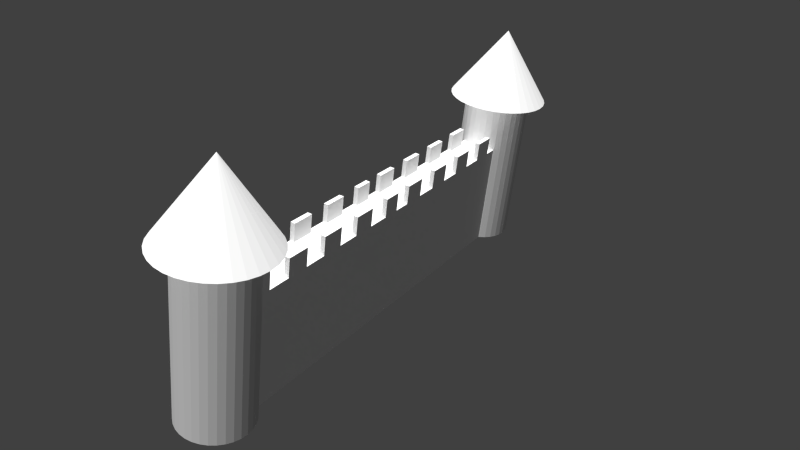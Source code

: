 # Source: castle_wall.blend  (saved by Blender 2.72.0; exported with 4.5.12 LTS)
import bpy
from mathutils import Matrix  # noqa: F401  (used for matrix-valued properties, if any)

bpy.ops.wm.read_factory_settings(use_empty=True)
scene = bpy.context.scene
scene.name = 'Scene'

# ---- collections
col_collection_1 = bpy.data.collections.new('Collection 1'); scene.collection.children.link(col_collection_1)

# ---- materials (node trees are filled in below, after node groups)
mat_material_001 = bpy.data.materials.new('Material.001')
mat_material_001.alpha_threshold = 0.0
mat_material_001.use_transparent_shadow = False
mat_material_001.preview_render_type = 'CUBE'
mat_material_001.roughness = 0.5
mat_material_002 = bpy.data.materials.new('Material.002')
mat_material_002.alpha_threshold = 0.0
mat_material_002.use_transparent_shadow = False
mat_material_002.roughness = 0.5
mat_material = bpy.data.materials.new('Material')
mat_material.alpha_threshold = 0.0
mat_material.use_transparent_shadow = False
mat_material.preview_render_type = 'FLAT'
mat_material.roughness = 0.5
mat_material.line_color = (0.0, 0.0, 0.0, 1.0)

# ---- material node trees

# ---- world
world_world = bpy.data.worlds.new('World'); scene.world = world_world
world_world.color = (0.05088, 0.05088, 0.05088)
world_world.use_sun_shadow = False
world_world.sun_shadow_jitter_overblur = 0.0
world_world.cycles.sampling_method = 'MANUAL'
world_world.cycles.sample_map_resolution = 256

# ---- cameras
cam_camera = bpy.data.cameras.new('Camera')
cam_camera.clip_end = 100.0
cam_camera.lens = 35.0
cam_camera.sensor_width = 32.0
cam_camera.sensor_height = 18.0
cam_camera.ortho_scale = 7.314
cam_camera.dof.focus_distance = 0.0
cam_camera.dof.aperture_fstop = 128.0

# ---- lights
light_lamp = bpy.data.lights.new('Lamp', 'SUN')
light_lamp.transmission_factor = 0.0
light_lamp.cutoff_distance = 30.0
light_lamp.use_shadow = False
light_lamp.angle = 0.1993
light_lamp.energy = 5.8
light_lamp.shadow_buffer_clip_start = 1.001
light_lamp.shadow_soft_size = 0.1
light_lamp.shadow_cascade_max_distance = 1000.0
light_lamp.cycles.use_multiple_importance_sampling = False

# ---- meshes
me_cylinder_003 = bpy.data.meshes.new('Cylinder.003')
me_cylinder_003.from_pydata([(0.0, 1.0, -1.0), (0.0, 1.0, 1.0), (0.1951, 0.9808, -1.0), (0.1951, 0.9808, 1.0), (0.3827, 0.9239, -1.0), (0.3827, 0.9239, 1.0), (0.5556, 0.8315, -1.0), (0.5556, 0.8315, 1.0), (0.7071, 0.7071, -1.0), (0.7071, 0.7071, 1.0), (0.8315, 0.5556, -1.0), (0.8315, 0.5556, 1.0), (0.9239, 0.3827, -1.0), (0.9239, 0.3827, 1.0), (0.9808, 0.1951, -1.0), (0.9808, 0.1951, 1.0), (1.0, 7.55e-08, -1.0), (1.0, 7.55e-08, 1.0), (0.9808, -0.1951, -1.0), (0.9808, -0.1951, 1.0), (0.9239, -0.3827, -1.0), (0.9239, -0.3827, 1.0), (0.8315, -0.5556, -1.0), (0.8315, -0.5556, 1.0), (0.7071, -0.7071, -1.0), (0.7071, -0.7071, 1.0), (0.5556, -0.8315, -1.0), (0.5556, -0.8315, 1.0), (0.3827, -0.9239, -1.0), (0.3827, -0.9239, 1.0), (0.1951, -0.9808, -1.0), (0.1951, -0.9808, 1.0), (-3.258e-07, -1.0, -1.0), (-3.258e-07, -1.0, 1.0), (-0.1951, -0.9808, -1.0), (-0.1951, -0.9808, 1.0), (-0.3827, -0.9239, -1.0), (-0.3827, -0.9239, 1.0), (-0.5556, -0.8315, -1.0), (-0.5556, -0.8315, 1.0), (-0.7071, -0.7071, -1.0), (-0.7071, -0.7071, 1.0), (-0.8315, -0.5556, -1.0), (-0.8315, -0.5556, 1.0), (-0.9239, -0.3827, -1.0), (-0.9239, -0.3827, 1.0), (-0.9808, -0.1951, -1.0), (-0.9808, -0.1951, 1.0), (-1.0, 9.656e-07, -1.0), (-1.0, 9.656e-07, 1.0), (-0.9808, 0.1951, -1.0), (-0.9808, 0.1951, 1.0), (-0.9239, 0.3827, -1.0), (-0.9239, 0.3827, 1.0), (-0.8315, 0.5556, -1.0), (-0.8315, 0.5556, 1.0), (-0.7071, 0.7071, -1.0), (-0.7071, 0.7071, 1.0), (-0.5556, 0.8315, -1.0), (-0.5556, 0.8315, 1.0), (-0.3827, 0.9239, -1.0), (-0.3827, 0.9239, 1.0), (-0.1951, 0.9808, -1.0), (-0.1951, 0.9808, 1.0), (-1.79e-07, 1.0, 3.679), (0.1951, 0.9808, 3.679), (0.3827, 0.9239, 3.679), (0.5556, 0.8315, 3.679), (0.7071, 0.7071, 3.679), (0.8315, 0.5556, 3.679), (0.9239, 0.3827, 3.679), (0.9808, 0.1951, 3.679), (1.0, 7.55e-08, 3.679), (0.9808, -0.1951, 3.679), (0.9239, -0.3827, 3.679), (0.8315, -0.5556, 3.679), (0.7071, -0.7071, 3.679), (0.5556, -0.8315, 3.679), (0.3827, -0.9239, 3.679), (0.1951, -0.9808, 3.679), (-5.049e-07, -1.0, 3.679), (-0.1951, -0.9808, 3.679), (-0.3827, -0.9239, 3.679), (-0.5556, -0.8315, 3.679), (-0.7071, -0.7071, 3.679), (-0.8315, -0.5556, 3.679), (-0.9239, -0.3827, 3.679), (-0.9808, -0.1951, 3.679), (-1.0, 9.656e-07, 3.679), (-0.9808, 0.1951, 3.679), (-0.9239, 0.3827, 3.679), (-0.8315, 0.5556, 3.679), (-0.7071, 0.7071, 3.679), (-0.5556, 0.8315, 3.679), (-0.3827, 0.9239, 3.679), (-0.1951, 0.9808, 3.679), (8.382e-09, 2.384e-07, 5.822), (0.0, 2.384e-07, 5.822), (0.0, 2.384e-07, 5.822), (0.0, 2.384e-07, 5.822), (0.0, 2.384e-07, 5.822), (0.0, 2.98e-07, 5.822), (0.0, 2.98e-07, 5.822), (0.0, 2.682e-07, 5.822), (0.0, 2.831e-07, 5.822), (0.0, 2.98e-07, 5.822), (0.0, 2.98e-07, 5.822), (0.0, 2.98e-07, 5.822), (0.0, 2.384e-07, 5.822), (0.0, 2.384e-07, 5.822), (0.0, 2.384e-07, 5.822), (0.0, 2.384e-07, 5.822), (8.382e-09, 2.384e-07, 5.822), (0.0, 2.384e-07, 5.822), (0.0, 2.384e-07, 5.822), (0.0, 2.384e-07, 5.822), (0.0, 2.384e-07, 5.822), (0.0, 2.98e-07, 5.822), (0.0, 2.98e-07, 5.822), (0.0, 2.98e-07, 5.822), (0.0, 2.831e-07, 5.822), (0.0, 2.682e-07, 5.822), (0.0, 2.98e-07, 5.822), (0.0, 2.98e-07, 5.822), (0.0, 2.384e-07, 5.822), (0.0, 2.384e-07, 5.822), (0.0, 2.384e-07, 5.822), (0.0, 2.384e-07, 5.822)], [], [(0, 1, 3, 2), (2, 3, 5, 4), (4, 5, 7, 6), (6, 7, 9, 8), (8, 9, 11, 10), (10, 11, 13, 12), (12, 13, 15, 14), (14, 15, 17, 16), (16, 17, 19, 18), (18, 19, 21, 20), (20, 21, 23, 22), (22, 23, 25, 24), (24, 25, 27, 26), (26, 27, 29, 28), (28, 29, 31, 30), (30, 31, 33, 32), (32, 33, 35, 34), (34, 35, 37, 36), (36, 37, 39, 38), (38, 39, 41, 40), (40, 41, 43, 42), (42, 43, 45, 44), (44, 45, 47, 46), (46, 47, 49, 48), (48, 49, 51, 50), (50, 51, 53, 52), (52, 53, 55, 54), (54, 55, 57, 56), (56, 57, 59, 58), (58, 59, 61, 60), (59, 57, 92, 93), (62, 63, 1, 0), (60, 61, 63, 62), (0, 2, 4, 6, 8, 10, 12, 14, 16, 18, 20, 22, 24, 26, 28, 30, 32, 34, 36, 38, 40, 42, 44, 46, 48, 50, 52, 54, 56, 58, 60, 62), (37, 35, 81, 82), (15, 13, 70, 71), (1, 63, 95, 64), (43, 41, 84, 85), (21, 19, 73, 74), (49, 47, 87, 88), (5, 3, 65, 66), (27, 25, 76, 77), (55, 53, 90, 91), (11, 9, 68, 69), (33, 31, 79, 80), (61, 59, 93, 94), (39, 37, 82, 83), (3, 1, 64, 65), (17, 15, 71, 72), (45, 43, 85, 86), (23, 21, 74, 75), (51, 49, 88, 89), (7, 5, 66, 67), (29, 27, 77, 78), (57, 55, 91, 92), (35, 33, 80, 81), (13, 11, 69, 70), (63, 61, 94, 95), (41, 39, 83, 84), (19, 17, 72, 73), (47, 45, 86, 87), (25, 23, 75, 76), (53, 51, 89, 90), (9, 7, 67, 68), (31, 29, 78, 79), (97, 96, 127, 126, 125, 124, 123, 122, 121, 120, 119, 118, 117, 116, 115, 114, 113, 112, 111, 110, 109, 108, 107, 106, 105, 104, 103, 102, 101, 100, 99, 98)])
_uv = me_cylinder_003.uv_layers.new(name='UVMap')
_uv.uv.foreach_set('vector', [0.1547, 0.0, 0.1547, 0.2999, 0.1199, 0.2999, 0.1199, 0.0, 0.1199, 0.0, 0.1199, 0.2999, 0.08575, 0.2999, 0.08575, 1.787e-08, 0.08575, 1.787e-08, 0.08575, 0.2999, 0.05358, 0.2999, 0.05358, 1.787e-08, 0.05358, 1.787e-08, 0.05358, 0.2999, 0.02462, 0.2999, 0.02462, 1.787e-08, 0.02462, 1.787e-08, 0.02462, 0.2999, 1.059e-08, 0.2999, 0.0, 1.787e-08, 0.7746, 1.787e-08, 0.7746, 0.2999, 0.7457, 0.2999, 0.7457, 1.787e-08, 0.7457, 1.787e-08, 0.7457, 0.2999, 0.7135, 0.2999, 0.7135, 3.575e-08, 0.7135, 3.575e-08, 0.7135, 0.2999, 0.6793, 0.2999, 0.6793, 2.681e-08, 0.6793, 2.681e-08, 0.6793, 0.2999, 0.6445, 0.2999, 0.6445, 2.681e-08, 0.6445, 2.681e-08, 0.6445, 0.2999, 0.6104, 0.2999, 0.6104, 3.575e-08, 0.6104, 3.575e-08, 0.6104, 0.2999, 0.5782, 0.2999, 0.5782, 2.681e-08, 0.5782, 2.681e-08, 0.5782, 0.2999, 0.5492, 0.2999, 0.5492, 3.575e-08, 0.5492, 3.575e-08, 0.5492, 0.2999, 0.5246, 0.2999, 0.5246, 0.0, 1.0, 0.0, 1.0, 0.2999, 0.971, 0.2999, 0.971, 0.0, 0.971, 0.0, 0.971, 0.2999, 0.9389, 0.2999, 0.9389, 1.787e-08, 0.9389, 1.787e-08, 0.9389, 0.2999, 0.9047, 0.2999, 0.9047, 8.937e-09, 0.9047, 8.937e-09, 0.9047, 0.2999, 0.8699, 0.2999, 0.8699, 8.937e-09, 0.8699, 8.937e-09, 0.8699, 0.2999, 0.8357, 0.2999, 0.8357, 8.937e-09, 0.8357, 8.937e-09, 0.8357, 0.2999, 0.8036, 0.2999, 0.8036, 2.681e-08, 0.8036, 2.681e-08, 0.8036, 0.2999, 0.7746, 0.2999, 0.7746, 8.937e-09, 0.2746, 0.7016, 0.2746, 0.4017, 0.3036, 0.4017, 0.3036, 0.7016, 0.3036, 0.7016, 0.3036, 0.4017, 0.3357, 0.4017, 0.3357, 0.7016, 0.3357, 0.7016, 0.3357, 0.4017, 0.3699, 0.4017, 0.3699, 0.7016, 0.3699, 0.7016, 0.3699, 0.4017, 0.4047, 0.4017, 0.4047, 0.7016, 0.4047, 0.7016, 0.4047, 0.4017, 0.4389, 0.4017, 0.4389, 0.7016, 0.4389, 0.7016, 0.4389, 0.4017, 0.471, 0.4017, 0.471, 0.7016, 0.471, 0.7016, 0.471, 0.4017, 0.5, 0.4017, 0.5, 0.7016, 0.5, 0.7016, 0.5, 0.4017, 0.5246, 0.4017, 0.5246, 0.7016, 0.2746, 1.787e-08, 0.2746, 0.2999, 0.25, 0.2999, 0.25, 1.787e-08, 0.25, 1.787e-08, 0.25, 0.2999, 0.221, 0.2999, 0.221, 1.787e-08, 0.25, 0.2999, 0.2746, 0.2999, 0.2746, 0.7016, 0.25, 0.7016, 0.1889, 1.787e-08, 0.1889, 0.2999, 0.1547, 0.2999, 0.1547, 0.0, 0.221, 1.787e-08, 0.221, 0.2999, 0.1889, 0.2999, 0.1889, 1.787e-08, 0.5246, 0.8655, 0.5246, 0.8361, 0.5314, 0.8073, 0.5447, 0.7801, 0.5641, 0.7557, 0.5887, 0.7349, 0.6177, 0.7185, 0.6498, 0.7073, 0.684, 0.7016, 0.7188, 0.7016, 0.753, 0.7073, 0.7851, 0.7185, 0.8141, 0.7349, 0.8387, 0.7557, 0.8581, 0.7801, 0.8714, 0.8073, 0.8782, 0.8361, 0.8782, 0.8655, 0.8714, 0.8943, 0.8581, 0.9215, 0.8387, 0.9459, 0.8141, 0.9667, 0.7851, 0.983, 0.753, 0.9943, 0.7188, 1.0, 0.684, 1.0, 0.6498, 0.9943, 0.6177, 0.983, 0.5887, 0.9667, 0.5641, 0.9459, 0.5447, 0.9215, 0.5314, 0.8943, 0.8357, 0.2999, 0.8699, 0.2999, 0.8699, 0.7016, 0.8357, 0.7016, 0.7135, 0.2999, 0.7457, 0.2999, 0.7457, 0.7016, 0.7135, 0.7016, 0.1547, 0.2999, 0.1889, 0.2999, 0.1889, 0.7016, 0.1547, 0.7016, 0.3036, 0.4017, 0.2746, 0.4017, 0.2746, 7.15e-08, 0.3036, 7.15e-08, 0.6104, 0.2999, 0.6445, 0.2999, 0.6445, 0.7016, 0.6104, 0.7016, 0.4047, 0.4017, 0.3699, 0.4017, 0.3699, 7.15e-08, 0.4047, 3.575e-08, 0.08575, 0.2999, 0.1199, 0.2999, 0.1199, 0.7016, 0.08575, 0.7016, 0.5246, 0.2999, 0.5492, 0.2999, 0.5492, 0.7016, 0.5246, 0.7016, 0.5, 0.4017, 0.471, 0.4017, 0.471, 7.15e-08, 0.5, 7.15e-08, 1.059e-08, 0.2999, 0.02462, 0.2999, 0.02462, 0.7016, 4.235e-08, 0.7016, 0.9047, 0.2999, 0.9389, 0.2999, 0.9389, 0.7016, 0.9047, 0.7016, 0.221, 0.2999, 0.25, 0.2999, 0.25, 0.7016, 0.221, 0.7016, 0.8036, 0.2999, 0.8357, 0.2999, 0.8357, 0.7016, 0.8036, 0.7016, 0.1199, 0.2999, 0.1547, 0.2999, 0.1547, 0.7016, 0.1199, 0.7016, 0.6793, 0.2999, 0.7135, 0.2999, 0.7135, 0.7016, 0.6793, 0.7016, 0.3357, 0.4017, 0.3036, 0.4017, 0.3036, 7.15e-08, 0.3357, 3.575e-08, 0.5782, 0.2999, 0.6104, 0.2999, 0.6104, 0.7016, 0.5782, 0.7016, 0.4389, 0.4017, 0.4047, 0.4017, 0.4047, 3.575e-08, 0.4389, 7.15e-08, 0.05358, 0.2999, 0.08575, 0.2999, 0.08575, 0.7016, 0.05358, 0.7016, 0.971, 0.2999, 1.0, 0.2999, 1.0, 0.7016, 0.971, 0.7016, 0.5246, 0.4017, 0.5, 0.4017, 0.5, 7.15e-08, 0.5246, 0.0, 0.8699, 0.2999, 0.9047, 0.2999, 0.9047, 0.7016, 0.8699, 0.7016, 0.7457, 0.2999, 0.7746, 0.2999, 0.7746, 0.7016, 0.7457, 0.7016, 0.1889, 0.2999, 0.221, 0.2999, 0.221, 0.7016, 0.1889, 0.7016, 0.7746, 0.2999, 0.8036, 0.2999, 0.8036, 0.7016, 0.7746, 0.7016, 0.6445, 0.2999, 0.6793, 0.2999, 0.6793, 0.7016, 0.6445, 0.7016, 0.3699, 0.4017, 0.3357, 0.4017, 0.3357, 3.575e-08, 0.3699, 7.15e-08, 0.5492, 0.2999, 0.5782, 0.2999, 0.5782, 0.7016, 0.5492, 0.7016, 0.471, 0.4017, 0.4389, 0.4017, 0.4389, 7.15e-08, 0.471, 7.15e-08, 0.02462, 0.2999, 0.05358, 0.2999, 0.05358, 0.7016, 0.02462, 0.7016, 0.9389, 0.2999, 0.971, 0.2999, 0.971, 0.7016, 0.9389, 0.7016, 0.5, 1.0, 0.5975, 0.9904, 0.6913, 0.9619, 0.7778, 0.9157, 0.8536, 0.8536, 0.9157, 0.7778, 0.9619, 0.6913, 0.9904, 0.5975, 1.0, 0.5, 0.9904, 0.4025, 0.9619, 0.3087, 0.9157, 0.2222, 0.8536, 0.1464, 0.7778, 0.08427, 0.6913, 0.03806, 0.5975, 0.009607, 0.5, 0.0, 0.4025, 0.009607, 0.3087, 0.03806, 0.2222, 0.08427, 0.1464, 0.1464, 0.08426, 0.2222, 0.03806, 0.3087, 0.009607, 0.4025, 0.0, 0.5, 0.009607, 0.5975, 0.03806, 0.6913, 0.08427, 0.7778, 0.1464, 0.8536, 0.2222, 0.9157, 0.3087, 0.9619, 0.4025, 0.9904])
me_cylinder_003.materials.append(mat_material_001)
me_cylinder_003.use_remesh_preserve_volume = False
me_cylinder_003.use_remesh_preserve_attributes = False
me_cylinder_003.use_mirror_vertex_groups = False
me_cylinder_003.update()
me_cylinder_002 = bpy.data.meshes.new('Cylinder.002')
me_cylinder_002.from_pydata([(-1.79e-07, 1.0, 3.679), (0.1951, 0.9808, 3.679), (0.3827, 0.9239, 3.679), (0.5556, 0.8315, 3.679), (0.7071, 0.7071, 3.679), (0.8315, 0.5556, 3.679), (0.9239, 0.3827, 3.679), (0.9808, 0.1951, 3.679), (1.0, 7.55e-08, 3.679), (0.9808, -0.1951, 3.679), (0.9239, -0.3827, 3.679), (0.8315, -0.5556, 3.679), (0.7071, -0.7071, 3.679), (0.5556, -0.8315, 3.679), (0.3827, -0.9239, 3.679), (0.1951, -0.9808, 3.679), (-5.049e-07, -1.0, 3.679), (-0.1951, -0.9808, 3.679), (-0.3827, -0.9239, 3.679), (-0.5556, -0.8315, 3.679), (-0.7071, -0.7071, 3.679), (-0.8315, -0.5556, 3.679), (-0.9239, -0.3827, 3.679), (-0.9808, -0.1951, 3.679), (-1.0, 9.656e-07, 3.679), (-0.9808, 0.1951, 3.679), (-0.9239, 0.3827, 3.679), (-0.8315, 0.5556, 3.679), (-0.7071, 0.7071, 3.679), (-0.5556, 0.8315, 3.679), (-0.3827, 0.9239, 3.679), (-0.1951, 0.9808, 3.679), (-2.357e-07, 1.5, 3.679), (0.2926, 1.471, 3.679), (0.574, 1.386, 3.679), (0.8334, 1.247, 3.679), (1.061, 1.061, 3.679), (1.247, 0.8334, 3.679), (1.386, 0.574, 3.679), (1.471, 0.2926, 3.679), (1.5, -2.925e-08, 3.679), (1.471, -0.2926, 3.679), (1.386, -0.574, 3.679), (1.247, -0.8334, 3.679), (1.061, -1.061, 3.679), (0.8334, -1.247, 3.679), (0.574, -1.386, 3.679), (0.2926, -1.471, 3.679), (-7.245e-07, -1.5, 3.679), (-0.2926, -1.471, 3.679), (-0.574, -1.386, 3.679), (-0.8334, -1.247, 3.679), (-1.061, -1.061, 3.679), (-1.247, -0.8334, 3.679), (-1.386, -0.574, 3.679), (-1.471, -0.2926, 3.679), (-1.5, 1.306e-06, 3.679), (-1.471, 0.2926, 3.679), (-1.386, 0.574, 3.679), (-1.247, 0.8334, 3.679), (-1.061, 1.061, 3.679), (-0.8334, 1.247, 3.679), (-0.574, 1.386, 3.679), (-0.2926, 1.471, 3.679), (5.239e-10, 2.617e-07, 5.822)], [], [(24, 23, 55, 56), (2, 1, 33, 34), (13, 12, 44, 45), (22, 21, 53, 54), (11, 10, 42, 43), (31, 30, 62, 63), (20, 19, 51, 52), (9, 8, 40, 41), (29, 28, 60, 61), (18, 17, 49, 50), (7, 6, 38, 39), (27, 26, 58, 59), (5, 4, 36, 37), (16, 15, 47, 48), (25, 24, 56, 57), (3, 2, 34, 35), (14, 13, 45, 46), (23, 22, 54, 55), (1, 0, 32, 33), (12, 11, 43, 44), (0, 31, 63, 32), (21, 20, 52, 53), (10, 9, 41, 42), (30, 29, 61, 62), (19, 18, 50, 51), (8, 7, 39, 40), (28, 27, 59, 60), (17, 16, 48, 49), (6, 5, 37, 38), (26, 25, 57, 58), (4, 3, 35, 36), (15, 14, 46, 47), (58, 57, 64), (36, 35, 64), (47, 46, 64), (56, 55, 64), (34, 33, 64), (45, 44, 64), (54, 53, 64), (43, 42, 64), (63, 62, 64), (52, 51, 64), (41, 40, 64), (61, 60, 64), (50, 49, 64), (39, 38, 64), (59, 58, 64), (37, 36, 64), (48, 47, 64), (57, 56, 64), (35, 34, 64), (46, 45, 64), (55, 54, 64), (33, 32, 64), (44, 43, 64), (32, 63, 64), (53, 52, 64), (42, 41, 64), (62, 61, 64), (51, 50, 64), (40, 39, 64), (60, 59, 64), (49, 48, 64), (38, 37, 64)])
_uv = me_cylinder_002.uv_layers.new(name='UVMap')
_uv.uv.foreach_set('vector', [0.4682, 0.8225, 0.5318, 0.8225, 0.5477, 0.9838, 0.4523, 0.9838, 0.2142, 0.3472, 0.1899, 0.4059, 0.03478, 0.3589, 0.07125, 0.2708, 0.7858, 0.3472, 0.7505, 0.2944, 0.8758, 0.1916, 0.9288, 0.2708, 0.5941, 0.8101, 0.6528, 0.7858, 0.7292, 0.9288, 0.6411, 0.9652, 0.7056, 0.2495, 0.6528, 0.2142, 0.7292, 0.07125, 0.8084, 0.1242, 0.1775, 0.5318, 0.1899, 0.5941, 0.03478, 0.6411, 0.01619, 0.5477, 0.7056, 0.7505, 0.7505, 0.7056, 0.8758, 0.8084, 0.8084, 0.8758, 0.5941, 0.1899, 0.5318, 0.1775, 0.5477, 0.01619, 0.6411, 0.03478, 0.2142, 0.6528, 0.2495, 0.7056, 0.1242, 0.8084, 0.07125, 0.7292, 0.7858, 0.6528, 0.8101, 0.5941, 0.9652, 0.6411, 0.9288, 0.7292, 0.4682, 0.1775, 0.4059, 0.1899, 0.3589, 0.03478, 0.4523, 0.01619, 0.2944, 0.7505, 0.3472, 0.7858, 0.2708, 0.9288, 0.1916, 0.8758, 0.3472, 0.2142, 0.2944, 0.2495, 0.1916, 0.1242, 0.2708, 0.07125, 0.8225, 0.5318, 0.8225, 0.4682, 0.9838, 0.4523, 0.9838, 0.5477, 0.4059, 0.8101, 0.4682, 0.8225, 0.4523, 0.9838, 0.3589, 0.9652, 0.2495, 0.2944, 0.2142, 0.3472, 0.07125, 0.2708, 0.1242, 0.1916, 0.8101, 0.4059, 0.7858, 0.3472, 0.9288, 0.2708, 0.9652, 0.3589, 0.5318, 0.8225, 0.5941, 0.8101, 0.6411, 0.9652, 0.5477, 0.9838, 0.1899, 0.4059, 0.1775, 0.4682, 0.01619, 0.4523, 0.03478, 0.3589, 0.7505, 0.2944, 0.7056, 0.2495, 0.8084, 0.1242, 0.8758, 0.1916, 0.1775, 0.4682, 0.1775, 0.5318, 0.01619, 0.5477, 0.01619, 0.4523, 0.6528, 0.7858, 0.7056, 0.7505, 0.8084, 0.8758, 0.7292, 0.9288, 0.6528, 0.2142, 0.5941, 0.1899, 0.6411, 0.03478, 0.7292, 0.07125, 0.1899, 0.5941, 0.2142, 0.6528, 0.07125, 0.7292, 0.03478, 0.6411, 0.7505, 0.7056, 0.7858, 0.6528, 0.9288, 0.7292, 0.8758, 0.8084, 0.5318, 0.1775, 0.4682, 0.1775, 0.4523, 0.01619, 0.5477, 0.01619, 0.2495, 0.7056, 0.2944, 0.7505, 0.1916, 0.8758, 0.1242, 0.8084, 0.8101, 0.5941, 0.8225, 0.5318, 0.9838, 0.5477, 0.9652, 0.6411, 0.4059, 0.1899, 0.3472, 0.2142, 0.2708, 0.07125, 0.3589, 0.03478, 0.3472, 0.7858, 0.4059, 0.8101, 0.3589, 0.9652, 0.2708, 0.9288, 0.2944, 0.2495, 0.2495, 0.2944, 0.1242, 0.1916, 0.1916, 0.1242, 0.8225, 0.4682, 0.8101, 0.4059, 0.9652, 0.3589, 0.9838, 0.4523, 0.2731, 0.7572, 0.2252, 0.7093, 0.4922, 0.4902, 0.8227, 0.5905, 0.7968, 0.653, 0.4922, 0.4902, 0.3919, 0.1597, 0.4583, 0.1465, 0.4922, 0.4902, 0.1876, 0.653, 0.1617, 0.5905, 0.4922, 0.4902, 0.7592, 0.7093, 0.7113, 0.7572, 0.4922, 0.4902, 0.526, 0.1465, 0.5924, 0.1597, 0.4922, 0.4902, 0.1485, 0.5241, 0.1485, 0.4564, 0.4922, 0.4902, 0.655, 0.1857, 0.7113, 0.2233, 0.4922, 0.4902, 0.5924, 0.8207, 0.526, 0.8339, 0.4922, 0.4902, 0.1617, 0.39, 0.1876, 0.3274, 0.4922, 0.4902, 0.7592, 0.2711, 0.7968, 0.3274, 0.4922, 0.4902, 0.4583, 0.8339, 0.3919, 0.8207, 0.4922, 0.4902, 0.2252, 0.2711, 0.2731, 0.2233, 0.4922, 0.4902, 0.8227, 0.39, 0.8359, 0.4564, 0.4922, 0.4902, 0.3294, 0.7948, 0.2731, 0.7572, 0.4922, 0.4902, 0.8359, 0.5241, 0.8227, 0.5905, 0.4922, 0.4902, 0.3294, 0.1857, 0.3919, 0.1597, 0.4922, 0.4902, 0.2252, 0.7093, 0.1876, 0.653, 0.4922, 0.4902, 0.7968, 0.653, 0.7592, 0.7093, 0.4922, 0.4902, 0.4583, 0.1465, 0.526, 0.1465, 0.4922, 0.4902, 0.1617, 0.5905, 0.1485, 0.5241, 0.4922, 0.4902, 0.7113, 0.7572, 0.655, 0.7948, 0.4922, 0.4902, 0.5924, 0.1597, 0.655, 0.1857, 0.4922, 0.4902, 0.655, 0.7948, 0.5924, 0.8207, 0.4922, 0.4902, 0.1485, 0.4564, 0.1617, 0.39, 0.4922, 0.4902, 0.7113, 0.2233, 0.7592, 0.2711, 0.4922, 0.4902, 0.526, 0.8339, 0.4583, 0.8339, 0.4922, 0.4902, 0.1876, 0.3274, 0.2252, 0.2711, 0.4922, 0.4902, 0.7968, 0.3274, 0.8227, 0.39, 0.4922, 0.4902, 0.3919, 0.8207, 0.3294, 0.7948, 0.4922, 0.4902, 0.2731, 0.2233, 0.3294, 0.1857, 0.4922, 0.4902, 0.8359, 0.4564, 0.8359, 0.5241, 0.4922, 0.4902])
me_cylinder_002.materials.append(mat_material_002)
me_cylinder_002.materials.append(None)
me_cylinder_002.use_remesh_preserve_volume = False
me_cylinder_002.use_remesh_preserve_attributes = False
me_cylinder_002.use_mirror_vertex_groups = False
me_cylinder_002.update()
me_cylinder = bpy.data.meshes.new('Cylinder')
me_cylinder.from_pydata([(0.0, 1.0, -1.0), (0.0, 1.0, 1.0), (0.1951, 0.9808, -1.0), (0.1951, 0.9808, 1.0), (0.3827, 0.9239, -1.0), (0.3827, 0.9239, 1.0), (0.5556, 0.8315, -1.0), (0.5556, 0.8315, 1.0), (0.7071, 0.7071, -1.0), (0.7071, 0.7071, 1.0), (0.8315, 0.5556, -1.0), (0.8315, 0.5556, 1.0), (0.9239, 0.3827, -1.0), (0.9239, 0.3827, 1.0), (0.9808, 0.1951, -1.0), (0.9808, 0.1951, 1.0), (1.0, 7.55e-08, -1.0), (1.0, 7.55e-08, 1.0), (0.9808, -0.1951, -1.0), (0.9808, -0.1951, 1.0), (0.9239, -0.3827, -1.0), (0.9239, -0.3827, 1.0), (0.8315, -0.5556, -1.0), (0.8315, -0.5556, 1.0), (0.7071, -0.7071, -1.0), (0.7071, -0.7071, 1.0), (0.5556, -0.8315, -1.0), (0.5556, -0.8315, 1.0), (0.3827, -0.9239, -1.0), (0.3827, -0.9239, 1.0), (0.1951, -0.9808, -1.0), (0.1951, -0.9808, 1.0), (-3.258e-07, -1.0, -1.0), (-3.258e-07, -1.0, 1.0), (-0.1951, -0.9808, -1.0), (-0.1951, -0.9808, 1.0), (-0.3827, -0.9239, -1.0), (-0.3827, -0.9239, 1.0), (-0.5556, -0.8315, -1.0), (-0.5556, -0.8315, 1.0), (-0.7071, -0.7071, -1.0), (-0.7071, -0.7071, 1.0), (-0.8315, -0.5556, -1.0), (-0.8315, -0.5556, 1.0), (-0.9239, -0.3827, -1.0), (-0.9239, -0.3827, 1.0), (-0.9808, -0.1951, -1.0), (-0.9808, -0.1951, 1.0), (-1.0, 9.656e-07, -1.0), (-1.0, 9.656e-07, 1.0), (-0.9808, 0.1951, -1.0), (-0.9808, 0.1951, 1.0), (-0.9239, 0.3827, -1.0), (-0.9239, 0.3827, 1.0), (-0.8315, 0.5556, -1.0), (-0.8315, 0.5556, 1.0), (-0.7071, 0.7071, -1.0), (-0.7071, 0.7071, 1.0), (-0.5556, 0.8315, -1.0), (-0.5556, 0.8315, 1.0), (-0.3827, 0.9239, -1.0), (-0.3827, 0.9239, 1.0), (-0.1951, 0.9808, -1.0), (-0.1951, 0.9808, 1.0), (-1.79e-07, 1.0, 3.679), (0.1951, 0.9808, 3.679), (0.3827, 0.9239, 3.679), (0.5556, 0.8315, 3.679), (0.7071, 0.7071, 3.679), (0.8315, 0.5556, 3.679), (0.9239, 0.3827, 3.679), (0.9808, 0.1951, 3.679), (1.0, 7.55e-08, 3.679), (0.9808, -0.1951, 3.679), (0.9239, -0.3827, 3.679), (0.8315, -0.5556, 3.679), (0.7071, -0.7071, 3.679), (0.5556, -0.8315, 3.679), (0.3827, -0.9239, 3.679), (0.1951, -0.9808, 3.679), (-5.049e-07, -1.0, 3.679), (-0.1951, -0.9808, 3.679), (-0.3827, -0.9239, 3.679), (-0.5556, -0.8315, 3.679), (-0.7071, -0.7071, 3.679), (-0.8315, -0.5556, 3.679), (-0.9239, -0.3827, 3.679), (-0.9808, -0.1951, 3.679), (-1.0, 9.656e-07, 3.679), (-0.9808, 0.1951, 3.679), (-0.9239, 0.3827, 3.679), (-0.8315, 0.5556, 3.679), (-0.7071, 0.7071, 3.679), (-0.5556, 0.8315, 3.679), (-0.3827, 0.9239, 3.679), (-0.1951, 0.9808, 3.679)], [], [(0, 1, 3, 2), (2, 3, 5, 4), (4, 5, 7, 6), (6, 7, 9, 8), (8, 9, 11, 10), (10, 11, 13, 12), (12, 13, 15, 14), (14, 15, 17, 16), (16, 17, 19, 18), (18, 19, 21, 20), (20, 21, 23, 22), (22, 23, 25, 24), (24, 25, 27, 26), (26, 27, 29, 28), (28, 29, 31, 30), (30, 31, 33, 32), (32, 33, 35, 34), (34, 35, 37, 36), (36, 37, 39, 38), (38, 39, 41, 40), (40, 41, 43, 42), (42, 43, 45, 44), (44, 45, 47, 46), (46, 47, 49, 48), (48, 49, 51, 50), (50, 51, 53, 52), (52, 53, 55, 54), (54, 55, 57, 56), (56, 57, 59, 58), (58, 59, 61, 60), (59, 57, 92, 93), (62, 63, 1, 0), (60, 61, 63, 62), (0, 2, 4, 6, 8, 10, 12, 14, 16, 18, 20, 22, 24, 26, 28, 30, 32, 34, 36, 38, 40, 42, 44, 46, 48, 50, 52, 54, 56, 58, 60, 62), (37, 35, 81, 82), (15, 13, 70, 71), (1, 63, 95, 64), (43, 41, 84, 85), (21, 19, 73, 74), (49, 47, 87, 88), (5, 3, 65, 66), (27, 25, 76, 77), (55, 53, 90, 91), (11, 9, 68, 69), (33, 31, 79, 80), (61, 59, 93, 94), (39, 37, 82, 83), (3, 1, 64, 65), (17, 15, 71, 72), (45, 43, 85, 86), (23, 21, 74, 75), (51, 49, 88, 89), (7, 5, 66, 67), (29, 27, 77, 78), (57, 55, 91, 92), (35, 33, 80, 81), (13, 11, 69, 70), (63, 61, 94, 95), (41, 39, 83, 84), (19, 17, 72, 73), (47, 45, 86, 87), (25, 23, 75, 76), (53, 51, 89, 90), (9, 7, 67, 68), (31, 29, 78, 79)])
_uv = me_cylinder.uv_layers.new(name='UVMap')
_uv.uv.foreach_set('vector', [0.1547, 0.0, 0.1547, 0.2999, 0.1199, 0.2999, 0.1199, 0.0, 0.1199, 0.0, 0.1199, 0.2999, 0.08575, 0.2999, 0.08575, 1.787e-08, 0.08575, 1.787e-08, 0.08575, 0.2999, 0.05358, 0.2999, 0.05358, 1.787e-08, 0.05358, 1.787e-08, 0.05358, 0.2999, 0.02462, 0.2999, 0.02462, 1.787e-08, 0.02462, 1.787e-08, 0.02462, 0.2999, 1.059e-08, 0.2999, 0.0, 1.787e-08, 0.7746, 1.787e-08, 0.7746, 0.2999, 0.7457, 0.2999, 0.7457, 1.787e-08, 0.7457, 1.787e-08, 0.7457, 0.2999, 0.7135, 0.2999, 0.7135, 3.575e-08, 0.7135, 3.575e-08, 0.7135, 0.2999, 0.6793, 0.2999, 0.6793, 2.681e-08, 0.6793, 2.681e-08, 0.6793, 0.2999, 0.6445, 0.2999, 0.6445, 2.681e-08, 0.6445, 2.681e-08, 0.6445, 0.2999, 0.6104, 0.2999, 0.6104, 3.575e-08, 0.6104, 3.575e-08, 0.6104, 0.2999, 0.5782, 0.2999, 0.5782, 2.681e-08, 0.5782, 2.681e-08, 0.5782, 0.2999, 0.5492, 0.2999, 0.5492, 3.575e-08, 0.5492, 3.575e-08, 0.5492, 0.2999, 0.5246, 0.2999, 0.5246, 0.0, 1.0, 0.0, 1.0, 0.2999, 0.971, 0.2999, 0.971, 0.0, 0.971, 0.0, 0.971, 0.2999, 0.9389, 0.2999, 0.9389, 1.787e-08, 0.9389, 1.787e-08, 0.9389, 0.2999, 0.9047, 0.2999, 0.9047, 8.937e-09, 0.9047, 8.937e-09, 0.9047, 0.2999, 0.8699, 0.2999, 0.8699, 8.937e-09, 0.8699, 8.937e-09, 0.8699, 0.2999, 0.8357, 0.2999, 0.8357, 8.937e-09, 0.8357, 8.937e-09, 0.8357, 0.2999, 0.8036, 0.2999, 0.8036, 2.681e-08, 0.8036, 2.681e-08, 0.8036, 0.2999, 0.7746, 0.2999, 0.7746, 8.937e-09, 0.2746, 0.7016, 0.2746, 0.4017, 0.3036, 0.4017, 0.3036, 0.7016, 0.3036, 0.7016, 0.3036, 0.4017, 0.3357, 0.4017, 0.3357, 0.7016, 0.3357, 0.7016, 0.3357, 0.4017, 0.3699, 0.4017, 0.3699, 0.7016, 0.3699, 0.7016, 0.3699, 0.4017, 0.4047, 0.4017, 0.4047, 0.7016, 0.4047, 0.7016, 0.4047, 0.4017, 0.4389, 0.4017, 0.4389, 0.7016, 0.4389, 0.7016, 0.4389, 0.4017, 0.471, 0.4017, 0.471, 0.7016, 0.471, 0.7016, 0.471, 0.4017, 0.5, 0.4017, 0.5, 0.7016, 0.5, 0.7016, 0.5, 0.4017, 0.5246, 0.4017, 0.5246, 0.7016, 0.2746, 1.787e-08, 0.2746, 0.2999, 0.25, 0.2999, 0.25, 1.787e-08, 0.25, 1.787e-08, 0.25, 0.2999, 0.221, 0.2999, 0.221, 1.787e-08, 0.25, 0.2999, 0.2746, 0.2999, 0.2746, 0.7016, 0.25, 0.7016, 0.1889, 1.787e-08, 0.1889, 0.2999, 0.1547, 0.2999, 0.1547, 0.0, 0.221, 1.787e-08, 0.221, 0.2999, 0.1889, 0.2999, 0.1889, 1.787e-08, 0.5246, 0.8655, 0.5246, 0.8361, 0.5314, 0.8073, 0.5447, 0.7801, 0.5641, 0.7557, 0.5887, 0.7349, 0.6177, 0.7185, 0.6498, 0.7073, 0.684, 0.7016, 0.7188, 0.7016, 0.753, 0.7073, 0.7851, 0.7185, 0.8141, 0.7349, 0.8387, 0.7557, 0.8581, 0.7801, 0.8714, 0.8073, 0.8782, 0.8361, 0.8782, 0.8655, 0.8714, 0.8943, 0.8581, 0.9215, 0.8387, 0.9459, 0.8141, 0.9667, 0.7851, 0.983, 0.753, 0.9943, 0.7188, 1.0, 0.684, 1.0, 0.6498, 0.9943, 0.6177, 0.983, 0.5887, 0.9667, 0.5641, 0.9459, 0.5447, 0.9215, 0.5314, 0.8943, 0.8357, 0.2999, 0.8699, 0.2999, 0.8699, 0.7016, 0.8357, 0.7016, 0.7135, 0.2999, 0.7457, 0.2999, 0.7457, 0.7016, 0.7135, 0.7016, 0.1547, 0.2999, 0.1889, 0.2999, 0.1889, 0.7016, 0.1547, 0.7016, 0.3036, 0.4017, 0.2746, 0.4017, 0.2746, 7.15e-08, 0.3036, 7.15e-08, 0.6104, 0.2999, 0.6445, 0.2999, 0.6445, 0.7016, 0.6104, 0.7016, 0.4047, 0.4017, 0.3699, 0.4017, 0.3699, 7.15e-08, 0.4047, 3.575e-08, 0.08575, 0.2999, 0.1199, 0.2999, 0.1199, 0.7016, 0.08575, 0.7016, 0.5246, 0.2999, 0.5492, 0.2999, 0.5492, 0.7016, 0.5246, 0.7016, 0.5, 0.4017, 0.471, 0.4017, 0.471, 7.15e-08, 0.5, 7.15e-08, 1.059e-08, 0.2999, 0.02462, 0.2999, 0.02462, 0.7016, 4.235e-08, 0.7016, 0.9047, 0.2999, 0.9389, 0.2999, 0.9389, 0.7016, 0.9047, 0.7016, 0.221, 0.2999, 0.25, 0.2999, 0.25, 0.7016, 0.221, 0.7016, 0.8036, 0.2999, 0.8357, 0.2999, 0.8357, 0.7016, 0.8036, 0.7016, 0.1199, 0.2999, 0.1547, 0.2999, 0.1547, 0.7016, 0.1199, 0.7016, 0.6793, 0.2999, 0.7135, 0.2999, 0.7135, 0.7016, 0.6793, 0.7016, 0.3357, 0.4017, 0.3036, 0.4017, 0.3036, 7.15e-08, 0.3357, 3.575e-08, 0.5782, 0.2999, 0.6104, 0.2999, 0.6104, 0.7016, 0.5782, 0.7016, 0.4389, 0.4017, 0.4047, 0.4017, 0.4047, 3.575e-08, 0.4389, 7.15e-08, 0.05358, 0.2999, 0.08575, 0.2999, 0.08575, 0.7016, 0.05358, 0.7016, 0.971, 0.2999, 1.0, 0.2999, 1.0, 0.7016, 0.971, 0.7016, 0.5246, 0.4017, 0.5, 0.4017, 0.5, 7.15e-08, 0.5246, 0.0, 0.8699, 0.2999, 0.9047, 0.2999, 0.9047, 0.7016, 0.8699, 0.7016, 0.7457, 0.2999, 0.7746, 0.2999, 0.7746, 0.7016, 0.7457, 0.7016, 0.1889, 0.2999, 0.221, 0.2999, 0.221, 0.7016, 0.1889, 0.7016, 0.7746, 0.2999, 0.8036, 0.2999, 0.8036, 0.7016, 0.7746, 0.7016, 0.6445, 0.2999, 0.6793, 0.2999, 0.6793, 0.7016, 0.6445, 0.7016, 0.3699, 0.4017, 0.3357, 0.4017, 0.3357, 3.575e-08, 0.3699, 7.15e-08, 0.5492, 0.2999, 0.5782, 0.2999, 0.5782, 0.7016, 0.5492, 0.7016, 0.471, 0.4017, 0.4389, 0.4017, 0.4389, 7.15e-08, 0.471, 7.15e-08, 0.02462, 0.2999, 0.05358, 0.2999, 0.05358, 0.7016, 0.02462, 0.7016, 0.9389, 0.2999, 0.971, 0.2999, 0.971, 0.7016, 0.9389, 0.7016])
me_cylinder.materials.append(mat_material_001)
me_cylinder.use_remesh_preserve_volume = False
me_cylinder.use_remesh_preserve_attributes = False
me_cylinder.use_mirror_vertex_groups = False
me_cylinder.update()
me_cube = bpy.data.meshes.new('Cube')
me_cube.from_pydata([(1.0, 1.0, -1.0), (1.0, -1.0, -1.0), (-1.0, -1.0, -1.0), (-1.0, 1.0, -1.0), (1.0, 1.0, 1.0), (1.0, -1.0, 1.0), (-1.0, -1.0, 1.0), (-1.0, 1.0, 1.0), (1.0, -11.0, -1.0), (-1.0, -11.0, -1.0), (1.0, -11.0, 1.0), (-1.0, -11.0, 1.0), (1.0, 11.0, -1.0), (-1.0, 11.0, -1.0), (1.0, 11.0, 1.0), (-1.0, 11.0, 1.0), (1.0, 1.0, 5.0), (1.0, -1.0, 5.0), (-1.0, -1.0, 5.0), (-1.0, 1.0, 5.0), (1.0, -11.0, 5.0), (-1.0, -11.0, 5.0), (1.0, 11.0, 5.0), (-1.0, 11.0, 5.0), (1.0, -9.537e-07, 5.0), (2.384e-07, 1.0, 5.0), (-5.364e-07, -1.0, 5.0), (-1.0, -2.384e-07, 5.0), (-3.338e-06, -11.0, 5.0), (1.0, -6.0, 5.0), (-1.0, -6.0, 5.0), (2.623e-06, 11.0, 5.0), (-1.0, 6.0, 5.0), (1.0, 6.0, 5.0), (-1.49e-07, -6.557e-07, 5.0), (-1.937e-06, -6.0, 5.0), (1.431e-06, 6.0, 5.0), (1.0, -0.5, 5.0), (-0.5, 1.0, 5.0), (-0.5, -1.0, 5.0), (-1.0, 0.5, 5.0), (-0.5, -11.0, 5.0), (1.0, -3.5, 5.0), (-1.0, -8.5, 5.0), (-0.5, 11.0, 5.0), (-1.0, 3.5, 5.0), (1.0, 8.5, 5.0), (1.0, 0.5, 5.0), (0.5, 1.0, 5.0), (0.5, -1.0, 5.0), (-1.0, -0.5, 5.0), (0.5, -11.0, 5.0), (1.0, -8.5, 5.0), (-1.0, -3.5, 5.0), (0.5, 11.0, 5.0), (-1.0, 8.5, 5.0), (1.0, 3.5, 5.0), (-3.427e-07, -0.5, 5.0), (4.47e-08, 0.5, 5.0), (0.5, -8.047e-07, 5.0), (-0.5, -4.47e-07, 5.0), (-2.638e-06, -8.5, 5.0), (-1.237e-06, -3.5, 5.0), (0.5, -6.0, 5.0), (-0.5, -6.0, 5.0), (2.027e-06, 8.5, 5.0), (8.345e-07, 3.5, 5.0), (-0.5, 6.0, 5.0), (0.5, 6.0, 5.0), (-0.5, -0.5, 5.0), (-0.5, -8.5, 5.0), (0.5, 8.5, 5.0), (0.5, -0.5, 5.0), (0.5, 0.5, 5.0), (-0.5, 0.5, 5.0), (0.5, -8.5, 5.0), (0.5, -3.5, 5.0), (-0.5, -3.5, 5.0), (-0.5, 8.5, 5.0), (-0.5, 3.5, 5.0), (0.5, 3.5, 5.0), (1.0, -0.75, 5.0), (-0.75, 1.0, 5.0), (-0.75, -1.0, 5.0), (-1.0, 0.75, 5.0), (-0.75, -11.0, 5.0), (1.0, -2.25, 5.0), (-1.0, -9.75, 5.0), (-0.75, 11.0, 5.0), (-1.0, 2.25, 5.0), (1.0, 9.75, 5.0), (1.0, 0.25, 5.0), (-1.0, -0.25, 5.0), (1.0, -7.25, 5.0), (-1.0, -4.75, 5.0), (-1.0, 7.25, 5.0), (1.0, 4.75, 5.0), (0.75, -8.792e-07, 5.0), (0.75, -6.0, 5.0), (-0.75, 6.0, 5.0), (1.0, -0.25, 5.0), (-1.0, 0.25, 5.0), (1.0, -4.75, 5.0), (-1.0, -7.25, 5.0), (-1.0, 4.75, 5.0), (1.0, 7.25, 5.0), (1.0, 0.75, 5.0), (0.75, 1.0, 5.0), (0.75, -1.0, 5.0), (-1.0, -0.75, 5.0), (0.75, -11.0, 5.0), (1.0, -9.75, 5.0), (-1.0, -2.25, 5.0), (0.75, 11.0, 5.0), (-1.0, 9.75, 5.0), (1.0, 2.25, 5.0), (-0.75, -3.427e-07, 5.0), (-0.75, -6.0, 5.0), (0.75, 6.0, 5.0), (-0.5, -0.75, 5.0), (-0.5, -0.25, 5.0), (-0.75, -0.5, 5.0), (-0.5, -9.75, 5.0), (-0.5, -7.25, 5.0), (-0.75, -8.5, 5.0), (0.5, 9.75, 5.0), (0.5, 7.25, 5.0), (0.75, 8.5, 5.0), (0.5, -0.75, 5.0), (0.5, -0.25, 5.0), (0.75, -0.5, 5.0), (0.5, 0.25, 5.0), (0.5, 0.75, 5.0), (0.75, 0.5, 5.0), (-0.5, 0.25, 5.0), (-0.5, 0.75, 5.0), (-0.75, 0.5, 5.0), (0.5, -9.75, 5.0), (0.5, -7.25, 5.0), (0.75, -8.5, 5.0), (0.5, -4.75, 5.0), (0.5, -2.25, 5.0), (0.75, -3.5, 5.0), (-0.5, -4.75, 5.0), (-0.5, -2.25, 5.0), (-0.75, -3.5, 5.0), (-0.5, 9.75, 5.0), (-0.5, 7.25, 5.0), (-0.75, 8.5, 5.0), (-0.5, 4.75, 5.0), (-0.5, 2.25, 5.0), (-0.75, 3.5, 5.0), (0.5, 4.75, 5.0), (0.5, 2.25, 5.0), (0.75, 3.5, 5.0), (-0.75, -0.75, 5.0), (-0.75, -9.75, 5.0), (0.75, 9.75, 5.0), (-0.75, 0.25, 5.0), (-0.75, -4.75, 5.0), (0.75, 4.75, 5.0), (-0.75, -0.25, 5.0), (-0.75, -7.25, 5.0), (0.75, 7.25, 5.0), (0.75, -0.75, 5.0), (0.75, -0.25, 5.0), (0.75, 0.25, 5.0), (0.75, 0.75, 5.0), (-0.75, 0.75, 5.0), (0.75, -9.75, 5.0), (0.75, -7.25, 5.0), (0.75, -4.75, 5.0), (0.75, -2.25, 5.0), (-0.75, -2.25, 5.0), (-0.75, 9.75, 5.0), (-0.75, 7.25, 5.0), (-0.75, 4.75, 5.0), (-0.75, 2.25, 5.0), (0.75, 2.25, 5.0), (1.0, 1.0, 6.0), (1.0, -1.0, 6.0), (-1.0, -1.0, 6.0), (-1.0, 1.0, 6.0), (1.0, -11.0, 6.0), (-1.0, -11.0, 6.0), (1.0, -1.049e-06, 6.0), (-1.0, -3.338e-07, 6.0), (1.0, -6.0, 6.0), (-1.0, -6.0, 6.0), (-1.0, 6.0, 6.0), (1.0, 6.0, 6.0), (1.0, -0.5, 6.0), (1.0, -3.5, 6.0), (-1.0, -8.5, 6.0), (-1.0, 3.5, 6.0), (1.0, 8.5, 6.0), (-1.0, -0.5, 6.0), (1.0, -8.5, 6.0), (-1.0, -3.5, 6.0), (-1.0, 8.5, 6.0), (1.0, 3.5, 6.0), (1.0, -0.75, 6.0), (-0.75, 1.0, 6.0), (-0.75, -1.0, 6.0), (-0.75, -11.0, 6.0), (1.0, -2.25, 6.0), (-1.0, -9.75, 6.0), (-1.0, 2.25, 6.0), (1.0, 9.75, 6.0), (-1.0, -0.25, 6.0), (1.0, -7.25, 6.0), (-1.0, -4.75, 6.0), (-1.0, 7.25, 6.0), (1.0, 4.75, 6.0), (0.75, -9.745e-07, 6.0), (0.75, -6.0, 6.0), (-0.75, 6.0, 6.0), (1.0, -0.25, 6.0), (1.0, -4.75, 6.0), (-1.0, -7.25, 6.0), (-1.0, 4.75, 6.0), (1.0, 7.25, 6.0), (0.75, 1.0, 6.0), (0.75, -1.0, 6.0), (-1.0, -0.75, 6.0), (0.75, -11.0, 6.0), (1.0, -9.75, 6.0), (-1.0, -2.25, 6.0), (-1.0, 9.75, 6.0), (1.0, 2.25, 6.0), (-0.75, -4.381e-07, 6.0), (-0.75, -6.0, 6.0), (0.75, 6.0, 6.0), (-0.75, -0.5, 6.0), (-0.75, -8.5, 6.0), (0.75, 8.5, 6.0), (0.75, -0.5, 6.0), (0.75, -8.5, 6.0), (0.75, -3.5, 6.0), (-0.75, -3.5, 6.0), (-0.75, 8.5, 6.0), (-0.75, 3.5, 6.0), (0.75, 3.5, 6.0), (-0.75, -0.75, 6.0), (-0.75, -9.75, 6.0), (0.75, 9.75, 6.0), (-0.75, -4.75, 6.0), (0.75, 4.75, 6.0), (-0.75, -0.25, 6.0), (-0.75, -7.25, 6.0), (0.75, 7.25, 6.0), (0.75, -0.75, 6.0), (0.75, -0.25, 6.0), (0.75, -9.75, 6.0), (0.75, -7.25, 6.0), (0.75, -4.75, 6.0), (0.75, -2.25, 6.0), (-0.75, -2.25, 6.0), (-0.75, 9.75, 6.0), (-0.75, 7.25, 6.0), (-0.75, 4.75, 6.0), (-0.75, 2.25, 6.0), (0.75, 2.25, 6.0)], [], [(0, 1, 2, 3), (113, 88, 44, 31, 54), (0, 4, 5, 1), (15, 7, 19, 89, 45, 104, 32, 95, 55, 114, 23), (2, 6, 7, 3), (4, 14, 22, 90, 46, 105, 33, 96, 56, 115, 16), (8, 10, 11, 9), (6, 2, 9, 11), (1, 5, 10, 8), (2, 1, 8, 9), (14, 12, 13, 15), (3, 7, 15, 13), (4, 0, 12, 14), (0, 3, 13, 12), (20, 111, 226, 183), (17, 81, 201, 180), (157, 90, 22, 113), (6, 11, 21, 87, 43, 103, 30, 94, 53, 112, 18), (10, 5, 17, 86, 42, 102, 29, 93, 52, 111, 20), (85, 110, 51, 28, 41), (7, 6, 18, 109, 50, 92, 27, 101, 40, 84, 19), (5, 4, 16, 106, 47, 91, 24, 100, 37, 81, 17), (72, 57, 26, 49, 128), (73, 58, 34, 59, 131), (158, 101, 27, 116), (75, 61, 28, 51, 137), (76, 62, 35, 63, 140), (124, 162, 249, 234), (78, 65, 31, 44, 146), (79, 66, 36, 67, 149), (160, 96, 33, 118), (57, 69, 119, 39, 26), (34, 60, 120, 69, 57), (56, 96, 213, 200), (61, 70, 122, 41, 28), (35, 64, 123, 70, 61), (139, 52, 197, 237), (65, 71, 125, 54, 31), (36, 68, 126, 71, 65), (163, 105, 46, 127), (164, 128, 49, 108), (165, 129, 72, 130), (59, 34, 57, 72, 129), (166, 131, 59, 97), (167, 132, 73, 133), (48, 25, 58, 73, 132), (58, 74, 134, 60, 34), (25, 38, 135, 74, 58), (168, 84, 40, 136), (169, 137, 51, 110), (170, 138, 75, 139), (63, 35, 61, 75, 138), (171, 140, 63, 98), (172, 141, 76, 142), (49, 26, 62, 76, 141), (62, 77, 143, 64, 35), (26, 39, 144, 77, 62), (94, 30, 188, 211), (174, 146, 44, 88), (175, 147, 78, 148), (67, 36, 65, 78, 147), (176, 149, 67, 99), (177, 150, 79, 151), (38, 25, 66, 79, 150), (66, 80, 152, 68, 36), (25, 48, 153, 80, 66), (178, 115, 56, 154), (14, 15, 23, 88, 113, 22), (119, 155, 83, 39), (69, 121, 155, 119), (118, 33, 190, 232), (122, 156, 85, 41), (70, 124, 156, 122), (124, 43, 87, 156), (125, 157, 113, 54), (71, 127, 157, 125), (81, 37, 191, 201), (11, 10, 20, 110, 85, 21), (134, 158, 116, 60), (74, 136, 158, 134), (136, 40, 101, 158), (143, 159, 117, 64), (77, 145, 159, 143), (145, 53, 94, 159), (152, 160, 118, 68), (80, 154, 160, 152), (103, 43, 193, 219), (120, 161, 121, 69), (60, 116, 161, 120), (105, 163, 250, 221), (123, 162, 124, 70), (64, 117, 162, 123), (117, 30, 103, 162), (126, 163, 127, 71), (68, 118, 163, 126), (145, 173, 257, 239), (50, 109, 224, 196), (32, 99, 216, 189), (130, 72, 128, 164), (110, 20, 183, 225), (171, 98, 215, 255), (97, 59, 129, 165), (91, 166, 97, 24), (47, 133, 166, 91), (133, 73, 131, 166), (106, 167, 133, 47), (16, 107, 167, 106), (107, 48, 132, 167), (135, 168, 136, 74), (38, 82, 168, 135), (82, 19, 84, 168), (176, 104, 220, 260), (52, 139, 169, 111), (139, 75, 137, 169), (87, 21, 184, 206), (29, 98, 170, 93), (98, 63, 138, 170), (154, 56, 200, 242), (42, 142, 171, 102), (142, 76, 140, 171), (30, 117, 231, 188), (17, 108, 172, 86), (108, 49, 141, 172), (144, 173, 145, 77), (39, 83, 173, 144), (83, 18, 112, 173), (114, 174, 88, 23), (159, 94, 211, 246), (148, 78, 146, 174), (95, 175, 148, 55), (29, 102, 218, 187), (99, 67, 147, 175), (104, 176, 99, 32), (24, 97, 214, 185), (151, 79, 149, 176), (89, 177, 151, 45), (169, 110, 225, 253), (82, 38, 150, 177), (153, 178, 154, 80), (48, 107, 178, 153), (178, 107, 222, 262), (243, 224, 181, 203), (244, 206, 184, 204), (246, 211, 188, 231), (248, 209, 196, 233), (249, 219, 193, 234), (257, 227, 198, 239), (233, 196, 224, 243), (235, 195, 208, 245), (242, 200, 213, 247), (230, 186, 209, 248), (232, 190, 221, 250), (201, 251, 223, 180), (191, 236, 251, 201), (217, 252, 236, 191), (185, 214, 252, 217), (226, 253, 225, 183), (210, 254, 237, 197), (218, 255, 215, 187), (205, 256, 238, 192), (199, 240, 258, 228), (189, 216, 259, 212), (194, 241, 260, 220), (182, 202, 261, 207), (222, 179, 229, 262), (156, 87, 206, 244), (115, 178, 262, 229), (111, 169, 253, 226), (160, 154, 242, 247), (164, 108, 223, 251), (89, 19, 182, 207), (83, 155, 243, 203), (102, 171, 255, 218), (19, 82, 202, 182), (37, 100, 217, 191), (45, 151, 241, 194), (99, 175, 259, 216), (46, 90, 208, 195), (127, 46, 195, 235), (33, 105, 221, 190), (130, 164, 251, 236), (155, 121, 233, 243), (104, 45, 194, 220), (82, 177, 261, 202), (95, 32, 189, 212), (18, 83, 203, 181), (175, 95, 212, 259), (157, 127, 235, 245), (112, 53, 198, 227), (170, 139, 237, 254), (96, 160, 247, 213), (98, 29, 187, 215), (173, 112, 227, 257), (177, 89, 207, 261), (117, 159, 246, 231), (172, 142, 238, 256), (162, 103, 219, 249), (92, 50, 196, 209), (121, 161, 248, 233), (107, 16, 179, 222), (142, 42, 192, 238), (100, 24, 185, 217), (21, 85, 204, 184), (16, 115, 229, 179), (114, 55, 199, 228), (52, 93, 210, 197), (90, 157, 245, 208), (27, 92, 209, 186), (93, 170, 254, 210), (161, 116, 230, 248), (55, 148, 240, 199), (108, 17, 180, 223), (53, 145, 239, 198), (148, 174, 258, 240), (165, 130, 236, 252), (42, 86, 205, 192), (85, 156, 244, 204), (86, 172, 256, 205), (163, 118, 232, 250), (116, 27, 186, 230), (151, 176, 260, 241), (109, 18, 181, 224), (174, 114, 228, 258), (97, 165, 252, 214), (43, 124, 234, 193)])
_uv = me_cube.uv_layers.new(name='UVMap')
_uv.uv.foreach_set('vector', [0.4556, 0.7531, 0.5465, 0.7528, 0.5469, 0.8469, 0.4559, 0.8472, 0.4105, 0.8474, 0.4787, 0.8471, 0.4673, 0.8472, 0.4446, 0.8473, 0.4219, 0.8474, 0.5448, 0.3292, 0.5451, 0.4233, 0.4542, 0.4237, 0.4539, 0.3296, -0.001637, 0.09614, 0.4529, 0.0943, 0.4537, 0.2825, 0.3968, 0.2828, 0.34, 0.283, 0.2832, 0.2832, 0.2264, 0.2835, 0.1696, 0.2837, 0.1128, 0.2839, 0.05594, 0.2841, -0.0008759, 0.2844, 0.5434, -0.0001796, 0.5438, 0.09394, 0.4529, 0.0943, 0.4525, 0.0001879, 0.5451, 0.4233, 0.9997, 0.4215, 1.0, 0.6097, 0.9436, 0.61, 0.8868, 0.6102, 0.83, 0.6104, 0.7732, 0.6107, 0.7164, 0.6109, 0.6595, 0.6111, 0.6027, 0.6114, 0.5459, 0.6116, 0.6832, 0.8463, 0.7741, 0.846, 0.7745, 0.9401, 0.6836, 0.9404, 0.5438, 0.09394, 0.5434, -0.0001796, 0.998, -0.002017, 0.9984, 0.0921, 0.4539, 0.3296, 0.4542, 0.4237, -0.0003051, 0.4256, -0.0006856, 0.3314, 0.5469, 0.8469, 0.5465, 0.7528, 1.001, 0.7509, 1.001, 0.845, 0.5923, 0.8467, 0.6832, 0.8463, 0.6836, 0.9404, 0.5927, 0.9408, 0.4525, 0.0001879, 0.4529, 0.0943, -0.001637, 0.09614, -0.002017, 0.002025, 0.5451, 0.4233, 0.5448, 0.3292, 0.9993, 0.3274, 0.9997, 0.4215, 0.4556, 0.7531, 0.4559, 0.8472, 0.001407, 0.8491, 0.001027, 0.755, 0.0004559, 0.6138, 0.05727, 0.6136, 0.05746, 0.6606, 0.0006461, 0.6608, 0.455, 0.6119, 0.4664, 0.6119, 0.4666, 0.659, 0.4552, 0.659, 0.9439, 0.6688, 0.9438, 0.657, 1.001, 0.6568, 1.001, 0.6686, 0.5438, 0.09394, 0.9984, 0.0921, 0.9991, 0.2803, 0.9423, 0.2806, 0.8855, 0.2808, 0.8287, 0.281, 0.7718, 0.2813, 0.715, 0.2815, 0.6582, 0.2817, 0.6014, 0.2819, 0.5446, 0.2822, -0.0003051, 0.4256, 0.4542, 0.4237, 0.455, 0.6119, 0.3982, 0.6122, 0.3414, 0.6124, 0.2845, 0.6126, 0.2277, 0.6129, 0.1709, 0.6131, 0.1141, 0.6133, 0.05727, 0.6136, 0.0004559, 0.6138, 0.0009792, 0.7432, 0.0006937, 0.6726, 0.0007412, 0.6844, 0.0008364, 0.7079, 0.0009317, 0.7314, 0.4529, 0.0943, 0.5438, 0.09394, 0.5446, 0.2822, 0.5332, 0.2822, 0.5218, 0.2823, 0.5105, 0.2823, 0.4991, 0.2824, 0.4878, 0.2824, 0.4764, 0.2824, 0.465, 0.2825, 0.4537, 0.2825, 0.4542, 0.4237, 0.5451, 0.4233, 0.5459, 0.6116, 0.5345, 0.6116, 0.5232, 0.6117, 0.5118, 0.6117, 0.5005, 0.6118, 0.4891, 0.6118, 0.4777, 0.6119, 0.4664, 0.6119, 0.455, 0.6119, 0.478, 0.6824, 0.4781, 0.706, 0.4554, 0.7061, 0.4553, 0.6825, 0.4666, 0.6825, 0.5235, 0.6823, 0.5236, 0.7058, 0.5008, 0.7059, 0.5007, 0.6824, 0.5121, 0.6823, 0.5123, 0.7411, 0.5124, 0.7529, 0.501, 0.7529, 0.501, 0.7412, 0.1144, 0.6839, 0.1145, 0.7074, 0.0008364, 0.7079, 0.0007412, 0.6844, 0.05756, 0.6841, 0.3416, 0.683, 0.3417, 0.7065, 0.2281, 0.707, 0.228, 0.6835, 0.2848, 0.6832, 0.4107, 0.8945, 0.3539, 0.8947, 0.3537, 0.8477, 0.4105, 0.8474, 0.8873, 0.7278, 0.8872, 0.7043, 1.001, 0.7039, 1.001, 0.7274, 0.9441, 0.7276, 0.66, 0.7288, 0.6599, 0.7052, 0.7736, 0.7048, 0.7737, 0.7283, 0.7168, 0.7285, 0.7166, 0.6697, 0.7165, 0.6579, 0.7734, 0.6577, 0.7734, 0.6695, 0.4781, 0.706, 0.4782, 0.7295, 0.4668, 0.7295, 0.4555, 0.7296, 0.4554, 0.7061, 0.5008, 0.7059, 0.5009, 0.7294, 0.4896, 0.7295, 0.4782, 0.7295, 0.4781, 0.706, 0.6595, 0.6111, 0.7164, 0.6109, 0.7165, 0.6579, 0.6597, 0.6582, 0.1145, 0.7074, 0.1146, 0.731, 0.05775, 0.7312, 0.0009317, 0.7314, 0.0008364, 0.7079, 0.2281, 0.707, 0.2282, 0.7305, 0.1714, 0.7307, 0.1146, 0.731, 0.1145, 0.7074, 0.6383, 0.9759, 0.6382, 0.9642, 0.6837, 0.964, 0.6837, 0.9757, 0.8872, 0.7043, 0.8871, 0.6808, 0.9439, 0.6806, 1.001, 0.6803, 1.001, 0.7039, 0.7736, 0.7048, 0.7735, 0.6812, 0.8303, 0.681, 0.8871, 0.6808, 0.8872, 0.7043, 0.8302, 0.6693, 0.8302, 0.6575, 0.887, 0.6573, 0.8871, 0.669, 0.4666, 0.6707, 0.4666, 0.6825, 0.4553, 0.6825, 0.4552, 0.6708, 0.4893, 0.6706, 0.4894, 0.6824, 0.478, 0.6824, 0.478, 0.6707, 0.5007, 0.6824, 0.5008, 0.7059, 0.4781, 0.706, 0.478, 0.6824, 0.4894, 0.6824, 0.5121, 0.6705, 0.5121, 0.6823, 0.5007, 0.6824, 0.5007, 0.6706, 0.5348, 0.6704, 0.5348, 0.6822, 0.5235, 0.6823, 0.5234, 0.6705, 0.5462, 0.6822, 0.5463, 0.7057, 0.5236, 0.7058, 0.5235, 0.6823, 0.5348, 0.6822, 0.5236, 0.7058, 0.5237, 0.7293, 0.5123, 0.7294, 0.5009, 0.7294, 0.5008, 0.7059, 0.5463, 0.7057, 0.5464, 0.7292, 0.535, 0.7293, 0.5237, 0.7293, 0.5236, 0.7058, 0.5351, 0.741, 0.5351, 0.7528, 0.5237, 0.7528, 0.5237, 0.7411, 0.05751, 0.6724, 0.05756, 0.6841, 0.0007412, 0.6844, 0.0006937, 0.6726, 0.1711, 0.6719, 0.1712, 0.6837, 0.1144, 0.6839, 0.1143, 0.6721, 0.228, 0.6835, 0.2281, 0.707, 0.1145, 0.7074, 0.1144, 0.6839, 0.1712, 0.6837, 0.2848, 0.6715, 0.2848, 0.6832, 0.228, 0.6835, 0.228, 0.6717, 0.3984, 0.671, 0.3985, 0.6828, 0.3416, 0.683, 0.3416, 0.6712, 0.4553, 0.6825, 0.4554, 0.7061, 0.3417, 0.7065, 0.3416, 0.683, 0.3985, 0.6828, 0.3417, 0.7065, 0.3418, 0.7301, 0.285, 0.7303, 0.2282, 0.7305, 0.2281, 0.707, 0.4554, 0.7061, 0.4555, 0.7296, 0.3987, 0.7298, 0.3418, 0.7301, 0.3417, 0.7065, 0.715, 0.2815, 0.7718, 0.2813, 0.772, 0.3283, 0.7152, 0.3285, 0.9442, 0.7394, 0.9441, 0.7276, 1.001, 0.7274, 1.001, 0.7392, 0.8305, 0.7398, 0.8305, 0.7281, 0.8873, 0.7278, 0.8873, 0.7396, 0.7737, 0.7283, 0.7736, 0.7048, 0.8872, 0.7043, 0.8873, 0.7278, 0.8305, 0.7281, 0.7169, 0.7403, 0.7168, 0.7285, 0.7737, 0.7283, 0.7737, 0.7401, 0.6032, 0.7408, 0.6032, 0.729, 0.66, 0.7288, 0.6601, 0.7405, 0.5464, 0.7292, 0.5463, 0.7057, 0.6599, 0.7052, 0.66, 0.7288, 0.6032, 0.729, 0.6599, 0.7052, 0.6598, 0.6817, 0.7166, 0.6815, 0.7735, 0.6812, 0.7736, 0.7048, 0.5463, 0.7057, 0.5462, 0.6822, 0.603, 0.6819, 0.6598, 0.6817, 0.6599, 0.7052, 0.603, 0.6702, 0.6029, 0.6584, 0.6597, 0.6582, 0.6598, 0.6699, 0.5923, 0.8467, 0.5927, 0.9408, 0.4109, 0.9415, 0.4108, 0.9298, 0.4105, 0.8592, 0.4105, 0.8474, 0.4668, 0.7295, 0.4669, 0.7413, 0.4555, 0.7414, 0.4555, 0.7296, 0.4782, 0.7295, 0.4782, 0.7413, 0.4669, 0.7413, 0.4668, 0.7295, 0.1155, 0.9663, 0.1155, 0.9545, 0.1609, 0.9543, 0.161, 0.9661, 0.05775, 0.7312, 0.0578, 0.743, 0.0009792, 0.7432, 0.0009317, 0.7314, 0.1146, 0.731, 0.1146, 0.7427, 0.0578, 0.743, 0.05775, 0.7312, 0.1146, 0.7427, 0.1147, 0.7545, 0.05784, 0.7547, 0.0578, 0.743, 0.9439, 0.6806, 0.9439, 0.6688, 1.001, 0.6686, 1.001, 0.6803, 0.8871, 0.6808, 0.8871, 0.669, 0.9439, 0.6688, 0.9439, 0.6806, 0.4664, 0.6119, 0.4777, 0.6119, 0.4779, 0.6589, 0.4666, 0.659, 0.7745, 0.9401, 0.7741, 0.846, 0.9559, 0.8452, 0.956, 0.857, 0.9563, 0.9276, 0.9563, 0.9393, 0.5123, 0.7294, 0.5123, 0.7411, 0.501, 0.7412, 0.5009, 0.7294, 0.5237, 0.7293, 0.5237, 0.7411, 0.5123, 0.7411, 0.5123, 0.7294, 0.5237, 0.7411, 0.5237, 0.7528, 0.5124, 0.7529, 0.5123, 0.7411, 0.285, 0.7303, 0.2851, 0.742, 0.2283, 0.7423, 0.2282, 0.7305, 0.3418, 0.7301, 0.3419, 0.7418, 0.2851, 0.742, 0.285, 0.7303, 0.3419, 0.7418, 0.3419, 0.7536, 0.2851, 0.7538, 0.2851, 0.742, 0.7166, 0.6815, 0.7166, 0.6697, 0.7734, 0.6695, 0.7735, 0.6812, 0.6598, 0.6817, 0.6598, 0.6699, 0.7166, 0.6697, 0.7166, 0.6815, 0.8287, 0.281, 0.8855, 0.2808, 0.8857, 0.3279, 0.8289, 0.3281, 0.4896, 0.7295, 0.4896, 0.7412, 0.4782, 0.7413, 0.4782, 0.7295, 0.5009, 0.7294, 0.501, 0.7412, 0.4896, 0.7412, 0.4896, 0.7295, 0.04738, 0.9783, 0.04734, 0.9665, 0.09279, 0.9664, 0.09284, 0.9781, 0.1714, 0.7307, 0.1714, 0.7425, 0.1146, 0.7427, 0.1146, 0.731, 0.2282, 0.7305, 0.2283, 0.7423, 0.1714, 0.7425, 0.1714, 0.7307, 0.2283, 0.7423, 0.2283, 0.754, 0.1715, 0.7543, 0.1714, 0.7425, 0.8303, 0.681, 0.8302, 0.6693, 0.8871, 0.669, 0.8871, 0.6808, 0.7735, 0.6812, 0.7734, 0.6695, 0.8302, 0.6693, 0.8303, 0.681, 0.1268, 0.9427, 0.06997, 0.9429, 0.06978, 0.8959, 0.1266, 0.8956, 0.5218, 0.2823, 0.5332, 0.2822, 0.5334, 0.3293, 0.522, 0.3293, 0.07002, 0.9547, 0.06997, 0.9429, 0.1154, 0.9427, 0.1155, 0.9545, 0.478, 0.6707, 0.478, 0.6824, 0.4666, 0.6825, 0.4666, 0.6707, 0.956, 0.857, 0.9559, 0.8452, 1.001, 0.845, 1.001, 0.8568, 0.06959, 0.8488, 0.1264, 0.8486, 0.1266, 0.8956, 0.06978, 0.8959, 0.5007, 0.6706, 0.5007, 0.6824, 0.4894, 0.6824, 0.4893, 0.6706, 0.512, 0.6588, 0.5121, 0.6705, 0.5007, 0.6706, 0.5006, 0.6588, 0.5234, 0.6587, 0.5234, 0.6705, 0.5121, 0.6705, 0.512, 0.6588, 0.5234, 0.6705, 0.5235, 0.6823, 0.5121, 0.6823, 0.5121, 0.6705, 0.5347, 0.6587, 0.5348, 0.6704, 0.5234, 0.6705, 0.5234, 0.6587, 0.5461, 0.6586, 0.5461, 0.6704, 0.5348, 0.6704, 0.5347, 0.6587, 0.5461, 0.6704, 0.5462, 0.6822, 0.5348, 0.6822, 0.5348, 0.6704, 0.535, 0.7293, 0.5351, 0.741, 0.5237, 0.7411, 0.5237, 0.7293, 0.5464, 0.7292, 0.5464, 0.741, 0.5351, 0.741, 0.535, 0.7293, 0.5464, 0.741, 0.5465, 0.7528, 0.5351, 0.7528, 0.5351, 0.741, 0.1383, 0.9897, 0.1383, 0.9779, 0.1837, 0.9778, 0.1838, 0.9895, 0.1143, 0.6604, 0.1143, 0.6721, 0.05751, 0.6724, 0.05746, 0.6606, 0.1143, 0.6721, 0.1144, 0.6839, 0.05756, 0.6841, 0.05751, 0.6724, 0.9423, 0.2806, 0.9991, 0.2803, 0.9993, 0.3274, 0.9425, 0.3276, 0.2279, 0.6599, 0.228, 0.6717, 0.1711, 0.6719, 0.1711, 0.6602, 0.228, 0.6717, 0.228, 0.6835, 0.1712, 0.6837, 0.1711, 0.6719, 0.2519, 0.9657, 0.2518, 0.9539, 0.2973, 0.9538, 0.2973, 0.9655, 0.3416, 0.6595, 0.3416, 0.6712, 0.2848, 0.6715, 0.2847, 0.6597, 0.3416, 0.6712, 0.3416, 0.683, 0.2848, 0.6832, 0.2848, 0.6715, 0.2292, 0.9776, 0.2292, 0.9658, 0.2746, 0.9656, 0.2747, 0.9774, 0.4552, 0.659, 0.4552, 0.6708, 0.3984, 0.671, 0.3984, 0.6592, 0.4552, 0.6708, 0.4553, 0.6825, 0.3985, 0.6828, 0.3984, 0.671, 0.3987, 0.7298, 0.3987, 0.7416, 0.3419, 0.7418, 0.3418, 0.7301, 0.4555, 0.7296, 0.4555, 0.7414, 0.3987, 0.7416, 0.3987, 0.7298, 0.4555, 0.7414, 0.4556, 0.7531, 0.3988, 0.7534, 0.3987, 0.7416, 0.9442, 0.7511, 0.9442, 0.7394, 1.001, 0.7392, 1.001, 0.7509, 0.2747, 0.9892, 0.2747, 0.9774, 0.3201, 0.9772, 0.3202, 0.989, 0.8873, 0.7396, 0.8873, 0.7278, 0.9441, 0.7276, 0.9442, 0.7394, 0.8306, 0.7516, 0.8305, 0.7398, 0.8873, 0.7396, 0.8874, 0.7514, 0.2277, 0.6129, 0.2845, 0.6126, 0.2847, 0.6597, 0.2279, 0.6599, 0.7737, 0.7401, 0.7737, 0.7283, 0.8305, 0.7281, 0.8305, 0.7398, 0.7169, 0.7521, 0.7169, 0.7403, 0.7737, 0.7401, 0.7737, 0.7518, 0.1837, 0.9778, 0.1837, 0.966, 0.2292, 0.9658, 0.2292, 0.9776, 0.6601, 0.7405, 0.66, 0.7288, 0.7168, 0.7285, 0.7169, 0.7403, 0.6033, 0.7525, 0.6032, 0.7408, 0.6601, 0.7405, 0.6601, 0.7523, 0.2402, 0.8952, 0.1834, 0.8954, 0.1832, 0.8483, 0.24, 0.8481, 0.5464, 0.741, 0.5464, 0.7292, 0.6032, 0.729, 0.6032, 0.7408, 0.603, 0.6819, 0.603, 0.6702, 0.6598, 0.6699, 0.6598, 0.6817, 0.5462, 0.6822, 0.5461, 0.6704, 0.603, 0.6702, 0.603, 0.6819, 0.2972, 0.942, 0.2404, 0.9422, 0.2402, 0.8952, 0.297, 0.8949, 0.127, 0.9897, 0.1269, 0.978, 0.1383, 0.9779, 0.1383, 0.9897, 0.4564, 0.9649, 0.4564, 0.9531, 0.5132, 0.9529, 0.5132, 0.9647, 0.6269, 0.9642, 0.6268, 0.9524, 0.6836, 0.9522, 0.6837, 0.964, 0.1042, 0.9898, 0.1042, 0.9781, 0.1156, 0.978, 0.1156, 0.9898, 0.3428, 0.9653, 0.3427, 0.9536, 0.3996, 0.9534, 0.3996, 0.9651, 0.2291, 0.954, 0.2291, 0.9423, 0.2859, 0.942, 0.2859, 0.9538, 0.1156, 0.9898, 0.1156, 0.978, 0.1269, 0.978, 0.127, 0.9897, 0.6836, 0.9404, 0.6836, 0.9522, 0.6268, 0.9524, 0.6268, 0.9407, 0.4563, 0.9414, 0.4564, 0.9531, 0.3996, 0.9534, 0.3995, 0.9416, 0.09289, 0.9899, 0.09284, 0.9781, 0.1042, 0.9781, 0.1042, 0.9898, 0.57, 0.9527, 0.57, 0.9409, 0.6268, 0.9407, 0.6268, 0.9524, 0.4224, 0.9768, 0.4224, 0.9886, 0.4111, 0.9886, 0.411, 0.9768, 0.4337, 0.9767, 0.4338, 0.9885, 0.4224, 0.9886, 0.4224, 0.9768, 0.4451, 0.9767, 0.4452, 0.9885, 0.4338, 0.9885, 0.4337, 0.9767, 0.4565, 0.9767, 0.4565, 0.9884, 0.4452, 0.9885, 0.4451, 0.9767, 0.57, 0.9409, 0.57, 0.9527, 0.5132, 0.9529, 0.5131, 0.9411, 0.2291, 0.9423, 0.2291, 0.954, 0.1723, 0.9543, 0.1722, 0.9425, 0.5132, 0.9647, 0.5132, 0.9529, 0.57, 0.9527, 0.5701, 0.9644, 0.3996, 0.9651, 0.3996, 0.9534, 0.4564, 0.9531, 0.4564, 0.9649, 0.6268, 0.9524, 0.6269, 0.9642, 0.5701, 0.9644, 0.57, 0.9527, 0.3427, 0.9418, 0.3427, 0.9536, 0.2859, 0.9538, 0.2859, 0.942, 0.1722, 0.9425, 0.1723, 0.9543, 0.1155, 0.9545, 0.1154, 0.9427, 0.3995, 0.9416, 0.3996, 0.9534, 0.3427, 0.9536, 0.3427, 0.9418, 0.4564, 0.9531, 0.4563, 0.9414, 0.5131, 0.9411, 0.5132, 0.9529, 0.3656, 0.977, 0.3655, 0.9653, 0.411, 0.9651, 0.411, 0.9768, 0.04743, 0.9901, 0.04738, 0.9783, 0.09284, 0.9781, 0.09289, 0.9899, 0.2064, 0.9659, 0.2064, 0.9541, 0.2518, 0.9539, 0.2519, 0.9657, 0.297, 0.8949, 0.3539, 0.8947, 0.3541, 0.9418, 0.2972, 0.942, 0.7291, 0.952, 0.7291, 0.9403, 0.7745, 0.9401, 0.7746, 0.9518, 0.3968, 0.2828, 0.4537, 0.2825, 0.4539, 0.3296, 0.397, 0.3298, 0.7291, 0.9403, 0.7291, 0.952, 0.6836, 0.9522, 0.6836, 0.9404, 0.3656, 0.9888, 0.3656, 0.977, 0.411, 0.9768, 0.4111, 0.9886, 0.1838, 0.9895, 0.1837, 0.9778, 0.2292, 0.9776, 0.2292, 0.9893, 0.4777, 0.6119, 0.4891, 0.6118, 0.4893, 0.6589, 0.4779, 0.6589, 0.2973, 0.9655, 0.2973, 0.9538, 0.3427, 0.9536, 0.3428, 0.9653, 0.8883, 0.9867, 0.8315, 0.9869, 0.8313, 0.9398, 0.8881, 0.9396, 0.8868, 0.6102, 0.9436, 0.61, 0.9438, 0.657, 0.887, 0.6573, 0.2747, 0.9774, 0.2746, 0.9656, 0.3201, 0.9654, 0.3201, 0.9772, 0.7732, 0.6107, 0.83, 0.6104, 0.8302, 0.6575, 0.7734, 0.6577, 0.7291, 0.9638, 0.7291, 0.952, 0.7746, 0.9518, 0.7746, 0.9636, 0.7291, 0.952, 0.7291, 0.9638, 0.6837, 0.964, 0.6836, 0.9522, 0.2832, 0.2832, 0.34, 0.283, 0.3402, 0.3301, 0.2834, 0.3303, 0.1836, 0.9425, 0.1268, 0.9427, 0.1266, 0.8956, 0.1834, 0.8954, 0.1696, 0.2837, 0.2264, 0.2835, 0.2266, 0.3305, 0.1698, 0.3307, 0.3656, 0.977, 0.3656, 0.9888, 0.3202, 0.989, 0.3201, 0.9772, 0.5929, 0.9879, 0.5928, 0.9761, 0.6383, 0.9759, 0.6383, 0.9877, 0.297, 0.8949, 0.2402, 0.8952, 0.24, 0.8481, 0.2969, 0.8479, 0.6014, 0.2819, 0.6582, 0.2817, 0.6584, 0.3288, 0.6016, 0.329, 0.8315, 0.9869, 0.7747, 0.9871, 0.7745, 0.9401, 0.8313, 0.9398, 0.502, 0.9882, 0.5019, 0.9765, 0.5474, 0.9763, 0.5474, 0.988, 0.5474, 0.9763, 0.5473, 0.9645, 0.5928, 0.9643, 0.5928, 0.9761, 0.9566, 0.9982, 0.9565, 0.9864, 1.002, 0.9862, 1.002, 0.998, 0.5019, 0.9765, 0.5019, 0.9647, 0.5473, 0.9645, 0.5474, 0.9763, 0.945, 0.9394, 1.002, 0.9392, 1.002, 0.9862, 0.9452, 0.9864, 0.2969, 0.8479, 0.3537, 0.8477, 0.3539, 0.8947, 0.297, 0.8949, 0.3655, 0.9653, 0.3656, 0.977, 0.3201, 0.9772, 0.3201, 0.9654, 0.5105, 0.2823, 0.5218, 0.2823, 0.522, 0.3293, 0.5107, 0.3294, 0.7291, 0.9638, 0.7292, 0.9755, 0.6837, 0.9757, 0.6837, 0.964, 0.4565, 0.9767, 0.4564, 0.9649, 0.5019, 0.9647, 0.5019, 0.9765, 0.6382, 0.9642, 0.6383, 0.9759, 0.5928, 0.9761, 0.5928, 0.9643, 0.4891, 0.6118, 0.5005, 0.6118, 0.5006, 0.6588, 0.4893, 0.6589, 0.9563, 0.9393, 0.9563, 0.9276, 1.002, 0.9274, 1.002, 0.9392, 0.5459, 0.6116, 0.6027, 0.6114, 0.6029, 0.6584, 0.5461, 0.6586, 0.05594, 0.2841, 0.1128, 0.2839, 0.1129, 0.331, 0.05613, 0.3312, 0.1141, 0.6133, 0.1709, 0.6131, 0.1711, 0.6602, 0.1143, 0.6604, 0.5928, 0.9761, 0.5929, 0.9879, 0.5474, 0.988, 0.5474, 0.9763, 0.4991, 0.2824, 0.5105, 0.2823, 0.5107, 0.3294, 0.4993, 0.3294, 0.161, 0.9661, 0.1609, 0.9543, 0.2064, 0.9541, 0.2064, 0.9659, 0.7292, 0.9755, 0.7292, 0.9873, 0.6838, 0.9875, 0.6837, 0.9757, 0.09284, 0.9781, 0.09279, 0.9664, 0.1382, 0.9662, 0.1383, 0.9779, 0.1383, 0.9779, 0.1382, 0.9662, 0.1837, 0.966, 0.1837, 0.9778, 0.6383, 0.9877, 0.6383, 0.9759, 0.6837, 0.9757, 0.6838, 0.9875, 0.3539, 0.8947, 0.4107, 0.8945, 0.4109, 0.9415, 0.3541, 0.9418, 0.7292, 0.9755, 0.7291, 0.9638, 0.7746, 0.9636, 0.7747, 0.9754, 0.3414, 0.6124, 0.3982, 0.6122, 0.3984, 0.6592, 0.3416, 0.6595, 0.2404, 0.9422, 0.1836, 0.9425, 0.1834, 0.8954, 0.2402, 0.8952, 0.5019, 0.9765, 0.502, 0.9882, 0.4565, 0.9884, 0.4565, 0.9767, 0.9452, 0.9864, 0.8883, 0.9867, 0.8881, 0.9396, 0.945, 0.9394, 0.2292, 0.9893, 0.2292, 0.9776, 0.2747, 0.9774, 0.2747, 0.9892, 0.1834, 0.8954, 0.1266, 0.8956, 0.1264, 0.8486, 0.1832, 0.8483, 0.5332, 0.2822, 0.5446, 0.2822, 0.5448, 0.3292, 0.5334, 0.3293, 0.07006, 0.9664, 0.07002, 0.9547, 0.1155, 0.9545, 0.1155, 0.9663, 0.7292, 0.9873, 0.7292, 0.9755, 0.7747, 0.9754, 0.7747, 0.9871, 0.411, 0.9768, 0.411, 0.9651, 0.4564, 0.9649, 0.4565, 0.9767])
me_cube.materials.append(mat_material)
me_cube.use_remesh_preserve_volume = False
me_cube.use_remesh_preserve_attributes = False
me_cube.use_mirror_vertex_groups = False
me_cube.update()
me_cylinder_001 = bpy.data.meshes.new('Cylinder.001')
me_cylinder_001.from_pydata([(-1.79e-07, 1.0, 3.679), (0.1951, 0.9808, 3.679), (0.3827, 0.9239, 3.679), (0.5556, 0.8315, 3.679), (0.7071, 0.7071, 3.679), (0.8315, 0.5556, 3.679), (0.9239, 0.3827, 3.679), (0.9808, 0.1951, 3.679), (1.0, 7.55e-08, 3.679), (0.9808, -0.1951, 3.679), (0.9239, -0.3827, 3.679), (0.8315, -0.5556, 3.679), (0.7071, -0.7071, 3.679), (0.5556, -0.8315, 3.679), (0.3827, -0.9239, 3.679), (0.1951, -0.9808, 3.679), (-5.049e-07, -1.0, 3.679), (-0.1951, -0.9808, 3.679), (-0.3827, -0.9239, 3.679), (-0.5556, -0.8315, 3.679), (-0.7071, -0.7071, 3.679), (-0.8315, -0.5556, 3.679), (-0.9239, -0.3827, 3.679), (-0.9808, -0.1951, 3.679), (-1.0, 9.656e-07, 3.679), (-0.9808, 0.1951, 3.679), (-0.9239, 0.3827, 3.679), (-0.8315, 0.5556, 3.679), (-0.7071, 0.7071, 3.679), (-0.5556, 0.8315, 3.679), (-0.3827, 0.9239, 3.679), (-0.1951, 0.9808, 3.679), (-2.357e-07, 1.5, 3.679), (0.2926, 1.471, 3.679), (0.574, 1.386, 3.679), (0.8334, 1.247, 3.679), (1.061, 1.061, 3.679), (1.247, 0.8334, 3.679), (1.386, 0.574, 3.679), (1.471, 0.2926, 3.679), (1.5, -2.925e-08, 3.679), (1.471, -0.2926, 3.679), (1.386, -0.574, 3.679), (1.247, -0.8334, 3.679), (1.061, -1.061, 3.679), (0.8334, -1.247, 3.679), (0.574, -1.386, 3.679), (0.2926, -1.471, 3.679), (-7.245e-07, -1.5, 3.679), (-0.2926, -1.471, 3.679), (-0.574, -1.386, 3.679), (-0.8334, -1.247, 3.679), (-1.061, -1.061, 3.679), (-1.247, -0.8334, 3.679), (-1.386, -0.574, 3.679), (-1.471, -0.2926, 3.679), (-1.5, 1.306e-06, 3.679), (-1.471, 0.2926, 3.679), (-1.386, 0.574, 3.679), (-1.247, 0.8334, 3.679), (-1.061, 1.061, 3.679), (-0.8334, 1.247, 3.679), (-0.574, 1.386, 3.679), (-0.2926, 1.471, 3.679), (5.239e-10, 2.617e-07, 5.822)], [], [(24, 23, 55, 56), (2, 1, 33, 34), (13, 12, 44, 45), (22, 21, 53, 54), (11, 10, 42, 43), (31, 30, 62, 63), (20, 19, 51, 52), (9, 8, 40, 41), (29, 28, 60, 61), (18, 17, 49, 50), (7, 6, 38, 39), (27, 26, 58, 59), (5, 4, 36, 37), (16, 15, 47, 48), (25, 24, 56, 57), (3, 2, 34, 35), (14, 13, 45, 46), (23, 22, 54, 55), (1, 0, 32, 33), (12, 11, 43, 44), (0, 31, 63, 32), (21, 20, 52, 53), (10, 9, 41, 42), (30, 29, 61, 62), (19, 18, 50, 51), (8, 7, 39, 40), (28, 27, 59, 60), (17, 16, 48, 49), (6, 5, 37, 38), (26, 25, 57, 58), (4, 3, 35, 36), (15, 14, 46, 47), (58, 57, 64), (36, 35, 64), (47, 46, 64), (56, 55, 64), (34, 33, 64), (45, 44, 64), (54, 53, 64), (43, 42, 64), (63, 62, 64), (52, 51, 64), (41, 40, 64), (61, 60, 64), (50, 49, 64), (39, 38, 64), (59, 58, 64), (37, 36, 64), (48, 47, 64), (57, 56, 64), (35, 34, 64), (46, 45, 64), (55, 54, 64), (33, 32, 64), (44, 43, 64), (32, 63, 64), (53, 52, 64), (42, 41, 64), (62, 61, 64), (51, 50, 64), (40, 39, 64), (60, 59, 64), (49, 48, 64), (38, 37, 64)])
_uv = me_cylinder_001.uv_layers.new(name='UVMap')
_uv.uv.foreach_set('vector', [0.1824, 0.4687, 0.1824, 0.5313, 0.02365, 0.5469, 0.02365, 0.4531, 0.6504, 0.2186, 0.5926, 0.1946, 0.6389, 0.04195, 0.7256, 0.07786, 0.6504, 0.7814, 0.7024, 0.7467, 0.8037, 0.87, 0.7256, 0.9221, 0.1946, 0.5926, 0.2186, 0.6504, 0.07786, 0.7256, 0.04195, 0.6389, 0.7467, 0.7024, 0.7814, 0.6504, 0.9221, 0.7256, 0.87, 0.8037, 0.4687, 0.1824, 0.4074, 0.1946, 0.3611, 0.04195, 0.4531, 0.02365, 0.2533, 0.7024, 0.2976, 0.7467, 0.1963, 0.87, 0.13, 0.8037, 0.8054, 0.5926, 0.8176, 0.5313, 0.9764, 0.5469, 0.958, 0.6389, 0.3496, 0.2186, 0.2976, 0.2533, 0.1963, 0.13, 0.2744, 0.07786, 0.3496, 0.7814, 0.4074, 0.8054, 0.3611, 0.958, 0.2744, 0.9221, 0.8176, 0.4687, 0.8054, 0.4074, 0.958, 0.3611, 0.9764, 0.4531, 0.2533, 0.2976, 0.2186, 0.3496, 0.07786, 0.2744, 0.13, 0.1963, 0.7814, 0.3496, 0.7467, 0.2976, 0.87, 0.1963, 0.9221, 0.2744, 0.4687, 0.8176, 0.5313, 0.8176, 0.5469, 0.9764, 0.4531, 0.9764, 0.1946, 0.4074, 0.1824, 0.4687, 0.02365, 0.4531, 0.04195, 0.3611, 0.7024, 0.2533, 0.6504, 0.2186, 0.7256, 0.07786, 0.8037, 0.13, 0.5926, 0.8054, 0.6504, 0.7814, 0.7256, 0.9221, 0.6389, 0.958, 0.1824, 0.5313, 0.1946, 0.5926, 0.04195, 0.6389, 0.02365, 0.5469, 0.5926, 0.1946, 0.5313, 0.1824, 0.5469, 0.02365, 0.6389, 0.04195, 0.7024, 0.7467, 0.7467, 0.7024, 0.87, 0.8037, 0.8037, 0.87, 0.5313, 0.1824, 0.4687, 0.1824, 0.4531, 0.02365, 0.5469, 0.02365, 0.2186, 0.6504, 0.2533, 0.7024, 0.13, 0.8037, 0.07786, 0.7256, 0.7814, 0.6504, 0.8054, 0.5926, 0.958, 0.6389, 0.9221, 0.7256, 0.4074, 0.1946, 0.3496, 0.2186, 0.2744, 0.07786, 0.3611, 0.04195, 0.2976, 0.7467, 0.3496, 0.7814, 0.2744, 0.9221, 0.1963, 0.87, 0.8176, 0.5313, 0.8176, 0.4687, 0.9764, 0.4531, 0.9764, 0.5469, 0.2976, 0.2533, 0.2533, 0.2976, 0.13, 0.1963, 0.1963, 0.13, 0.4074, 0.8054, 0.4687, 0.8176, 0.4531, 0.9764, 0.3611, 0.958, 0.8054, 0.4074, 0.7814, 0.3496, 0.9221, 0.2744, 0.958, 0.3611, 0.2186, 0.3496, 0.1946, 0.4074, 0.04195, 0.3611, 0.07786, 0.2744, 0.7467, 0.2976, 0.7024, 0.2533, 0.8037, 0.13, 0.87, 0.1963, 0.5313, 0.8176, 0.5926, 0.8054, 0.6389, 0.958, 0.5469, 0.9764, 0.2064, 0.8577, 0.1423, 0.7936, 0.5, 0.5, 0.9429, 0.6343, 0.9081, 0.7182, 0.5, 0.5, 0.3657, 0.05713, 0.4546, 0.03943, 0.5, 0.5, 0.09185, 0.7182, 0.05713, 0.6343, 0.5, 0.5, 0.8577, 0.7936, 0.7936, 0.8577, 0.5, 0.5, 0.5454, 0.03943, 0.6343, 0.05713, 0.5, 0.5, 0.03943, 0.5454, 0.03943, 0.4546, 0.5, 0.5, 0.7182, 0.09185, 0.7936, 0.1423, 0.5, 0.5, 0.6343, 0.9429, 0.5454, 0.9606, 0.5, 0.5, 0.05713, 0.3657, 0.09185, 0.2818, 0.5, 0.5, 0.8577, 0.2064, 0.9081, 0.2818, 0.5, 0.5, 0.4546, 0.9606, 0.3657, 0.9429, 0.5, 0.5, 0.1423, 0.2064, 0.2064, 0.1423, 0.5, 0.5, 0.9429, 0.3657, 0.9606, 0.4546, 0.5, 0.5, 0.2818, 0.9081, 0.2064, 0.8577, 0.5, 0.5, 0.9606, 0.5454, 0.9429, 0.6343, 0.5, 0.5, 0.2818, 0.09185, 0.3657, 0.05713, 0.5, 0.5, 0.1423, 0.7936, 0.09185, 0.7182, 0.5, 0.5, 0.9081, 0.7182, 0.8577, 0.7936, 0.5, 0.5, 0.4546, 0.03943, 0.5454, 0.03943, 0.5, 0.5, 0.05713, 0.6343, 0.03943, 0.5454, 0.5, 0.5, 0.7936, 0.8577, 0.7182, 0.9081, 0.5, 0.5, 0.6343, 0.05713, 0.7182, 0.09185, 0.5, 0.5, 0.7182, 0.9081, 0.6343, 0.9429, 0.5, 0.5, 0.03943, 0.4546, 0.05713, 0.3657, 0.5, 0.5, 0.7936, 0.1423, 0.8577, 0.2064, 0.5, 0.5, 0.5454, 0.9606, 0.4546, 0.9606, 0.5, 0.5, 0.09185, 0.2818, 0.1423, 0.2064, 0.5, 0.5, 0.9081, 0.2818, 0.9429, 0.3657, 0.5, 0.5, 0.3657, 0.9429, 0.2818, 0.9081, 0.5, 0.5, 0.2064, 0.1423, 0.2818, 0.09185, 0.5, 0.5, 0.9606, 0.4546, 0.9606, 0.5454, 0.5, 0.5])
me_cylinder_001.materials.append(mat_material_002)
me_cylinder_001.use_remesh_preserve_volume = False
me_cylinder_001.use_remesh_preserve_attributes = False
me_cylinder_001.use_mirror_vertex_groups = False
me_cylinder_001.update()

# ---- objects
ob_silo2 = bpy.data.objects.new('Silo2', me_cylinder_003)
ob_roof1 = bpy.data.objects.new('Roof1', me_cylinder_002)
ob_silo1 = bpy.data.objects.new('Silo1', me_cylinder)
ob_cube = bpy.data.objects.new('Cube', me_cube)
ob_lamp = bpy.data.objects.new('Lamp', light_lamp)
ob_camera = bpy.data.objects.new('Camera', cam_camera)
ob_roof2 = bpy.data.objects.new('Roof2', me_cylinder_001)

# ---- transforms, parenting, visibility, modifiers, constraints
ob_silo2.location = (0.0, 12.1, 0.8722)
ob_silo2.scale = (1.866, 1.866, 1.866)
ob_silo2.lineart.crease_threshold = 0.0
ob_roof1.location = (0.0, -11.9, 0.8722)
ob_roof1.scale = (1.866, 1.866, 1.866)
ob_roof1.lineart.crease_threshold = 0.0
ob_silo1.location = (0.0, -11.9, 0.8722)
ob_silo1.scale = (1.866, 1.866, 1.866)
ob_silo1.lineart.crease_threshold = 0.0
ob_cube.location = (0.0, 0.0, 0.0)
ob_cube.lock_rotations_4d = False
ob_cube.empty_display_type = 'ARROWS'
ob_cube.lineart.crease_threshold = 0.0
ob_lamp.location = (4.924, 0.1668, 23.41)
ob_lamp.rotation_euler = (-0.1103, -0.1964, 1.964)
ob_lamp.lock_rotations_4d = False
ob_lamp.empty_display_type = 'ARROWS'
ob_lamp.color = (0.0, 0.0, 0.0, 0.0)
ob_lamp.lineart.crease_threshold = 0.0
ob_camera.location = (20.69, -33.74, 25.63)
ob_camera.rotation_euler = (1.066, -0.1036, 0.5788)
ob_camera.scale = (1.0, 1.0, 44.38)
ob_camera.lock_rotations_4d = False
ob_camera.empty_display_type = 'ARROWS'
ob_camera.color = (0.0, 0.0, 0.0, 0.0)
ob_camera.display_type = 'WIRE'
ob_camera.lineart.crease_threshold = 0.0
ob_roof2.location = (0.0, 12.1, 0.8722)
ob_roof2.scale = (1.866, 1.866, 1.866)
ob_roof2.lineart.crease_threshold = 0.0

# ---- collection membership
col_collection_1.objects.link(ob_silo2)
col_collection_1.objects.link(ob_roof1)
col_collection_1.objects.link(ob_silo1)
col_collection_1.objects.link(ob_cube)
col_collection_1.objects.link(ob_lamp)
col_collection_1.objects.link(ob_camera)
col_collection_1.objects.link(ob_roof2)

# ---- scene / render settings (as saved in the file)
scene.camera = ob_camera
scene.frame_start = 1; scene.frame_end = 250; scene.frame_set(1)
scene.render.engine = 'BLENDER_EEVEE_NEXT'
scene.render.resolution_percentage = 50
scene.render.dither_intensity = 0.0
scene.cycles.use_denoising = False
scene.cycles.samples = 10
scene.cycles.sampling_pattern = 'TABULATED_SOBOL'
scene.cycles.light_sampling_threshold = 0.0
scene.cycles.use_adaptive_sampling = False
scene.cycles.use_light_tree = False
scene.cycles.blur_glossy = 0.0
scene.cycles.pixel_filter_type = 'GAUSSIAN'
scene.cycles.sample_clamp_indirect = 0.0
scene.view_settings.view_transform = 'Standard'
bpy.context.view_layer.update()
